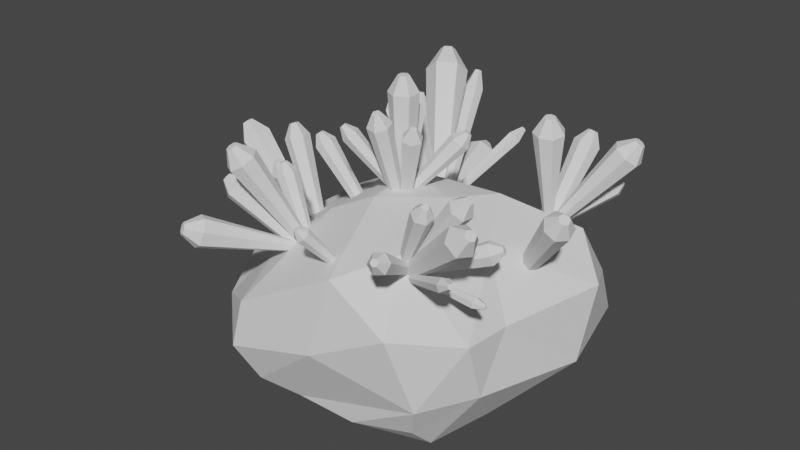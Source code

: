 # Source: CS_crystalrock01.blend  (saved by Blender 2.80.75; exported with 4.5.12 LTS)
import bpy
from mathutils import Matrix  # noqa: F401  (used for matrix-valued properties, if any)

bpy.ops.wm.read_factory_settings(use_empty=True)
scene = bpy.context.scene
scene.name = 'Scene'

# ---- collections
col_collection = bpy.data.collections.new('Collection'); scene.collection.children.link(col_collection)

# ---- world
world_world = bpy.data.worlds.new('World'); scene.world = world_world
world_world.use_nodes = True; world_world.node_tree.nodes.clear()
_N = world_world.node_tree.nodes; _L = world_world.node_tree.links
n0 = _N.new('ShaderNodeOutputWorld'); n0.name = 'World Output'; n0.location = (300, 300)
n1 = _N.new('ShaderNodeBackground'); n1.name = 'Background'; n1.location = (10, 300)
n1.inputs[0].default_value = (0.05088, 0.05088, 0.05088, 1.0)
_L.new(n1.outputs[0], n0.inputs[0])
n0.is_active_output = True
world_world.color = (0.05088, 0.05088, 0.05088)
world_world.use_sun_shadow = False
world_world.sun_shadow_jitter_overblur = 0.0

# ---- meshes
me_icosphere = bpy.data.meshes.new('Icosphere')
me_icosphere.from_pydata([(1.208, 0.4498, 1.709), (1.287, 2.555, 0.09702), (0.9615, 1.574, -1.18), (-0.4725, -0.9391, 1.492), (2.536, 0.4358, -0.3049), (2.202, 1.813, -0.2447), (-0.1278, 0.2779, 1.729), (1.281, 1.835, 0.608), (2.019, 1.88, 0.2536), (2.116, 1.066, 1.258), (1.106, 2.581, -0.4237), (2.637, 0.6597, 0.7844), (-0.1639, 2.654, 0.05511), (-2.458, 0.09845, 0.01401), (-1.553, 0.7427, 0.8141), (-2.818, 0.9088, 0.01383), (-2.2, -0.6775, 0.2942), (0.4295, -2.36, 0.3136), (-1.99, -1.431, -0.1275), (-0.2401, -1.357, -1.077), (1.691, -0.3018, -1.118), (0.8017, -1.071, -1.278), (1.466, -1.247, -1.153), (0.6668, -1.864, -0.853), (-0.2635, -0.2379, -1.311), (2.098, -1.087, -0.2404), (1.938, 0.9945, -1.073), (-0.8624, -0.8898, -1.088), (-1.09, -0.2607, 1.035), (-2.525, -0.7428, -0.3307), (-2.414, 1.275, -0.8753), (0.03131, 1.437, 0.9967), (-1.981, 1.353, 0.5953), (-2.293, -0.6032, -0.9541), (-2.074, -1.127, -0.8839), (-0.704, 2.518, -0.6996), (-2.41, 1.62, -0.3015), (-1.234, -1.115, 0.8257), (-1.359, 2.152, -0.1612), (-2.639, 0.365, -0.6086), (-1.943, 1.741, 0.2756), (1.806, 2.256, -0.399), (1.483, -1.656, -0.7492), (-1.182, 1.438, -1.145), (-2.167, 0.3228, -0.9277), (-0.07471, 2.69, -0.5931), (0.8541, 0.4143, -1.351), (0.2417, -0.8972, 1.863), (2.121, -1.387, 0.6403), (1.68, -1.866, -0.2469), (-0.8816, -2.422, -0.05397), (1.329, -1.624, 1.733), (0.9941, -0.3648, 1.883), (-0.762, -2.334, 0.6203), (0.6641, -2.209, 1.394), (-0.6447, -2.193, -0.5698), (1.757, -0.5228, 1.472), (2.175, -0.7093, 0.6385), (-0.176, -1.931, -0.7866), (1.479, -2.182, 0.8482), (-1.355, -0.4975, -1.146)], [], [(39, 30, 44), (9, 0, 56), (52, 0, 6), (0, 31, 6), (8, 9, 11), (9, 31, 0), (5, 26, 41), (18, 53, 37), (27, 55, 34), (6, 47, 52), (52, 56, 0), (32, 40, 15), (29, 13, 39), (5, 41, 8), (27, 60, 24), (23, 21, 22), (49, 25, 48), (19, 23, 58), (3, 53, 54), (4, 26, 5), (8, 1, 7), (21, 24, 46), (52, 51, 56), (8, 11, 5), (37, 53, 3), (57, 11, 56), (20, 4, 25), (41, 26, 2), (11, 4, 5), (46, 26, 20), (26, 46, 2), (56, 11, 9), (1, 8, 41), (9, 8, 7), (29, 39, 33), (18, 34, 50), (41, 2, 10), (13, 14, 32), (37, 28, 14), (57, 4, 11), (7, 31, 9), (45, 2, 35), (24, 60, 44), (2, 45, 10), (48, 57, 56), (21, 19, 24), (48, 56, 51), (24, 43, 46), (25, 42, 22), (41, 10, 1), (14, 28, 6), (45, 1, 10), (31, 7, 12), (25, 57, 48), (22, 20, 25), (33, 60, 34), (4, 57, 25), (4, 20, 26), (43, 35, 2), (29, 34, 18), (13, 16, 14), (34, 60, 27), (33, 44, 60), (24, 44, 43), (12, 35, 38), (45, 12, 1), (45, 35, 12), (1, 12, 7), (39, 44, 33), (27, 19, 58), (3, 28, 37), (46, 20, 21), (27, 24, 19), (55, 50, 34), (20, 22, 21), (19, 21, 23), (22, 42, 23), (18, 37, 16), (29, 16, 13), (18, 50, 53), (54, 53, 17), (55, 27, 58), (36, 15, 40), (13, 32, 15), (6, 31, 32), (14, 16, 37), (32, 14, 6), (34, 29, 33), (29, 18, 16), (15, 39, 13), (38, 36, 40), (38, 35, 43), (12, 38, 31), (32, 31, 40), (15, 36, 30), (30, 43, 44), (30, 38, 43), (38, 30, 36), (39, 15, 30), (42, 25, 49), (6, 28, 3), (31, 38, 40), (46, 43, 2), (6, 3, 47), (50, 17, 53), (54, 47, 3), (55, 58, 17), (58, 49, 17), (50, 55, 17), (47, 54, 51), (52, 47, 51), (59, 51, 54), (49, 58, 23), (49, 59, 17), (48, 59, 49), (59, 54, 17), (23, 42, 49), (48, 51, 59)])
_uv = me_icosphere.uv_layers.new(name='UVMap')
_uv.uv.foreach_set('vector', [0.0, 0.226, 0.01531, 0.1299, 0.05192, 0.2179, 0.6471, 0.4886, 0.758, 0.4297, 0.8068, 0.4982, 0.8445, 0.4335, 0.758, 0.4297, 0.8226, 0.3095, 0.758, 0.4297, 0.6776, 0.2784, 0.8226, 0.3095, 0.1425, 0.8605, 0.02876, 0.7859, 0.07154, 0.7359, 0.6471, 0.4886, 0.6776, 0.2784, 0.758, 0.4297, 0.1936, 0.8482, 0.2803, 0.7652, 0.217, 0.8959, 0.5586, 0.743, 0.5496, 0.5873, 0.6445, 0.6851, 0.2051, 0.3191, 0.2408, 0.4553, 0.07693, 0.3575, 0.8226, 0.3095, 0.9161, 0.3754, 0.8445, 0.4335, 0.8445, 0.4335, 0.8068, 0.4982, 0.758, 0.4297, 0.7359, 0.0823, 0.6838, 0.0685, 0.7716, 0.0, 0.5894, 0.826, 0.6642, 0.867, 0.6261, 0.9273, 0.1936, 0.8482, 0.217, 0.8959, 0.1425, 0.8605, 0.2051, 0.3191, 0.1483, 0.2842, 0.2633, 0.2456, 0.379, 0.4052, 0.3863, 0.3172, 0.4593, 0.3315, 0.1771, 0.4922, 0.1766, 0.5637, 0.08008, 0.5398, 0.2768, 0.3588, 0.379, 0.4052, 0.289, 0.4206, 0.6967, 0.632, 0.5496, 0.5873, 0.5933, 0.4982, 0.1881, 0.7077, 0.2803, 0.7652, 0.1936, 0.8482, 0.5255, 0.4348, 0.4864, 0.3464, 0.5762, 0.3759, 0.3863, 0.3172, 0.2633, 0.2456, 0.3767, 0.1722, 0.8445, 0.4335, 0.9304, 0.4911, 0.8068, 0.4982, 0.1425, 0.8605, 0.07154, 0.7359, 0.1936, 0.8482, 0.6445, 0.6851, 0.5496, 0.5873, 0.6967, 0.632, 0.716, 0.9216, 0.7358, 0.8046, 0.8187, 0.9216, 0.2799, 0.6403, 0.1881, 0.7077, 0.1766, 0.5637, 0.4574, 0.01074, 0.4864, 0.114, 0.3757, 0.06416, 0.07154, 0.7359, 0.1881, 0.7077, 0.1936, 0.8482, 0.3767, 0.1722, 0.4864, 0.114, 0.4735, 0.2395, 0.4864, 0.114, 0.3767, 0.1722, 0.3757, 0.06416, 0.8187, 0.9216, 0.7358, 0.8046, 0.8135, 0.8097, 0.1711, 0.9354, 0.1425, 0.8605, 0.217, 0.8959, 0.6471, 0.4886, 0.5255, 0.4348, 0.5762, 0.3759, 0.5894, 0.826, 0.6261, 0.9273, 0.5349, 0.8606, 0.5586, 0.743, 0.5081, 0.8095, 0.4864, 0.6218, 0.3464, 0.4922, 0.4537, 0.5807, 0.3319, 0.5433, 0.9015, 0.8046, 0.9015, 0.89, 0.8187, 0.8824, 0.9304, 0.2167, 0.8645, 0.215, 0.7842, 0.1423, 0.0838, 0.6059, 0.1881, 0.7077, 0.07154, 0.7359, 0.5762, 0.3759, 0.6776, 0.2784, 0.6471, 0.4886, 0.3412, 0.6437, 0.4537, 0.5807, 0.3589, 0.7054, 0.2633, 0.2456, 0.1483, 0.2842, 0.05192, 0.2179, 0.4537, 0.5807, 0.3412, 0.6437, 0.3319, 0.5433, 0.08008, 0.5398, 0.0838, 0.6059, 0.0, 0.6354, 0.3863, 0.3172, 0.2768, 0.3588, 0.2633, 0.2456, 0.8799, 0.8046, 0.7573, 0.8046, 0.7722, 0.7148, 0.2633, 0.2456, 0.1467, 0.09683, 0.3767, 0.1722, 0.1766, 0.5637, 0.2343, 0.512, 0.2803, 0.5498, 0.3464, 0.4922, 0.3319, 0.5433, 0.2833, 0.5369, 0.7842, 0.1423, 0.8645, 0.215, 0.8226, 0.3095, 0.3412, 0.6437, 0.2833, 0.5369, 0.3319, 0.5433, 0.6776, 0.2784, 0.5762, 0.3759, 0.5288, 0.2075, 0.1766, 0.5637, 0.0838, 0.6059, 0.08008, 0.5398, 0.2803, 0.5498, 0.2799, 0.6403, 0.1766, 0.5637, 0.04803, 0.3074, 0.1483, 0.2842, 0.07693, 0.3575, 0.1881, 0.7077, 0.0838, 0.6059, 0.1766, 0.5637, 0.1881, 0.7077, 0.2799, 0.6403, 0.2803, 0.7652, 0.1467, 0.09683, 0.1857, 0.0, 0.3757, 0.06416, 0.5894, 0.826, 0.5081, 0.8095, 0.5586, 0.743, 0.827, 0.05301, 0.899, 0.1026, 0.7842, 0.1423, 0.07693, 0.3575, 0.1483, 0.2842, 0.2051, 0.3191, 0.04803, 0.3074, 0.05192, 0.2179, 0.1483, 0.2842, 0.2633, 0.2456, 0.05192, 0.2179, 0.1467, 0.09683, 0.2803, 0.6643, 0.3589, 0.7054, 0.3239, 0.7878, 0.3412, 0.6437, 0.2803, 0.6643, 0.2833, 0.5369, 0.3412, 0.6437, 0.3589, 0.7054, 0.2803, 0.6643, 0.4864, 0.3464, 0.5288, 0.2075, 0.5762, 0.3759, 0.0, 0.226, 0.05192, 0.2179, 0.04803, 0.3074, 0.2051, 0.3191, 0.2768, 0.3588, 0.289, 0.4206, 0.6967, 0.632, 0.7058, 0.7312, 0.6445, 0.6851, 0.3767, 0.1722, 0.4735, 0.2395, 0.3863, 0.3172, 0.2051, 0.3191, 0.2633, 0.2456, 0.2768, 0.3588, 0.2408, 0.4553, 0.2164, 0.4922, 0.07693, 0.3575, 0.4735, 0.2395, 0.4593, 0.3315, 0.3863, 0.3172, 0.2768, 0.3588, 0.3863, 0.3172, 0.379, 0.4052, 0.4593, 0.3315, 0.4643, 0.3807, 0.379, 0.4052, 0.5586, 0.743, 0.6445, 0.6851, 0.6421, 0.7844, 0.5894, 0.826, 0.6421, 0.7844, 0.6642, 0.867, 0.5586, 0.743, 0.4864, 0.6218, 0.5496, 0.5873, 0.8221, 0.6323, 0.8867, 0.5071, 0.9325, 0.6138, 0.2408, 0.4553, 0.2051, 0.3191, 0.289, 0.4206, 0.6787, 0.01332, 0.7716, 0.0, 0.6838, 0.0685, 0.827, 0.05301, 0.7359, 0.0823, 0.7716, 0.0, 0.8226, 0.3095, 0.6776, 0.2784, 0.7359, 0.0823, 0.7842, 0.1423, 0.899, 0.1026, 0.9304, 0.2167, 0.7359, 0.0823, 0.7842, 0.1423, 0.8226, 0.3095, 0.5081, 0.8095, 0.5894, 0.826, 0.5349, 0.8606, 0.5894, 0.826, 0.5586, 0.743, 0.6421, 0.7844, 0.716, 0.9412, 0.6261, 0.9273, 0.6642, 0.867, 0.3239, 0.7878, 0.3617, 0.9005, 0.3009, 0.8637, 0.3239, 0.7878, 0.3589, 0.7054, 0.4537, 0.7811, 0.5288, 0.2075, 0.6031, 0.1023, 0.6776, 0.2784, 0.7359, 0.0823, 0.6776, 0.2784, 0.6838, 0.0685, 0.3653, 0.9695, 0.3617, 0.9005, 0.4338, 0.9038, 0.01531, 0.1299, 0.1467, 0.09683, 0.05192, 0.2179, 0.4338, 0.9038, 0.3239, 0.7878, 0.4537, 0.7811, 0.3239, 0.7878, 0.4338, 0.9038, 0.3617, 0.9005, 0.6261, 0.9273, 0.716, 0.9412, 0.6454, 1.0, 0.2343, 0.512, 0.1766, 0.5637, 0.1771, 0.4922, 0.8226, 0.3095, 0.8645, 0.215, 0.925, 0.3004, 0.6776, 0.2784, 0.6031, 0.1023, 0.6838, 0.0685, 0.3767, 0.1722, 0.1467, 0.09683, 0.3757, 0.06416, 0.8226, 0.3095, 0.925, 0.3004, 0.9161, 0.3754, 0.9557, 0.4982, 0.9325, 0.6138, 0.8867, 0.5071, 0.5933, 0.4982, 0.716, 0.5867, 0.6967, 0.632, 0.2408, 0.4553, 0.289, 0.4206, 0.3558, 0.4841, 0.289, 0.4206, 0.4864, 0.4117, 0.3558, 0.4841, 0.9557, 0.4982, 1.0, 0.5338, 0.9325, 0.6138, 0.716, 0.6505, 0.8221, 0.6323, 0.7722, 0.7148, 0.8445, 0.4335, 0.9161, 0.3754, 0.9304, 0.4911, 0.8848, 0.7101, 0.7722, 0.7148, 0.8221, 0.6323, 0.4833, 0.4922, 0.4833, 0.6575, 0.4537, 0.5833, 0.9824, 0.7513, 0.8848, 0.7101, 0.9325, 0.6138, 0.8799, 0.8046, 0.8848, 0.7101, 0.9824, 0.7513, 0.8848, 0.7101, 0.8221, 0.6323, 0.9325, 0.6138, 0.379, 0.4052, 0.4643, 0.3807, 0.4864, 0.4117, 0.8799, 0.8046, 0.7722, 0.7148, 0.8848, 0.7101])
me_icosphere.use_remesh_preserve_volume = False
me_icosphere.use_remesh_preserve_attributes = False
me_icosphere.use_mirror_vertex_groups = False
me_icosphere.update()
me_cylinder_016 = bpy.data.meshes.new('Cylinder.016')
me_cylinder_016.from_pydata([(-1.348, 0.3552, 1.959), (-1.889, 0.2164, 2.744), (-1.413, 0.3484, 1.909), (-1.999, 0.2051, 2.662), (-1.462, 0.4083, 1.88), (-2.08, 0.3051, 2.613), (-1.457, 0.4898, 1.892), (-2.072, 0.4412, 2.634), (-1.402, 0.5315, 1.938), (-1.98, 0.5109, 2.709), (-1.338, 0.502, 1.981), (-1.874, 0.4617, 2.783), (-1.314, 0.4236, 1.991), (-1.833, 0.3306, 2.798), (-2.029, 0.2893, 2.847), (-2.069, 0.2852, 2.817), (-2.098, 0.3217, 2.799), (-2.095, 0.3714, 2.807), (-2.062, 0.3968, 2.834), (-2.023, 0.3789, 2.861), (-2.008, 0.331, 2.867), (-0.2841, 0.01763, 2.649), (-0.8324, -0.2096, 3.391), (-0.2451, -0.05303, 2.654), (-0.7604, -0.3399, 3.399), (-0.2707, -0.1028, 2.614), (-0.8075, -0.4317, 3.326), (-0.3352, -0.08186, 2.57), (-0.9265, -0.3931, 3.245), (-0.3742, -0.0112, 2.566), (-0.9985, -0.2628, 3.237), (-0.3487, 0.03854, 2.605), (-0.9514, -0.171, 3.31), (-0.9298, -0.3589, 3.462), (-0.9554, -0.3125, 3.459), (-0.9466, -0.3915, 3.436), (-0.9889, -0.3778, 3.407), (-1.014, -0.3315, 3.404), (-0.9977, -0.2988, 3.43), (-0.2642, 0.1286, 2.569), (-0.2642, 0.2231, 3.948), (-0.1673, 0.0727, 2.569), (-0.0855, 0.1199, 3.948), (-0.1673, -0.03913, 2.569), (-0.0855, -0.08636, 3.948), (-0.2642, -0.09505, 2.569), (-0.2642, -0.1895, 3.948), (-0.361, -0.03913, 2.569), (-0.4428, -0.08636, 3.948), (-0.361, 0.0727, 2.569), (-0.4428, 0.1199, 3.948), (-0.2006, 0.05346, 4.173), (-0.2642, 0.09013, 4.173), (-0.2006, -0.01989, 4.173), (-0.2642, -0.05656, 4.173), (-0.3277, -0.01989, 4.173), (-0.3277, 0.05346, 4.173), (-0.2687, 0.1528, 2.561), (-0.3166, 0.5194, 3.597), (-0.2338, 0.1176, 2.574), (-0.2521, 0.4544, 3.621), (-0.248, 0.06782, 2.589), (-0.2784, 0.3626, 3.648), (-0.2972, 0.05331, 2.591), (-0.3691, 0.3358, 3.651), (-0.3321, 0.08856, 2.578), (-0.4336, 0.4008, 3.627), (-0.3179, 0.1383, 2.563), (-0.4074, 0.4926, 3.6), (-0.3203, 0.4899, 3.794), (-0.3433, 0.513, 3.785), (-0.3297, 0.4573, 3.803), (-0.3619, 0.4478, 3.804), (-0.3848, 0.4709, 3.796), (-0.3755, 0.5035, 3.786), (-0.3408, 0.101, 2.613), (-0.8565, 0.3947, 3.265), (-0.3241, 0.07271, 2.638), (-0.8257, 0.3426, 3.311), (-0.3402, 0.03284, 2.641), (-0.8553, 0.269, 3.316), (-0.373, 0.02121, 2.619), (-0.9158, 0.2476, 3.276), (-0.3897, 0.04946, 2.594), (-0.9466, 0.2997, 3.23), (-0.3736, 0.08933, 2.592), (-0.917, 0.3732, 3.225), (-0.9507, 0.3711, 3.391), (-0.9617, 0.3896, 3.375), (-0.9613, 0.3449, 3.393), (-0.9828, 0.3373, 3.379), (-0.9937, 0.3558, 3.362), (-0.9832, 0.382, 3.36), (-0.1088, 0.003052, 2.617), (0.1736, -0.1388, 3.52), (-0.07076, -0.05976, 2.592), (0.2437, -0.2546, 3.475), (-0.1074, -0.1278, 2.588), (0.1761, -0.3801, 3.466), (-0.1821, -0.133, 2.607), (0.03833, -0.3897, 3.502), (-0.2201, -0.07018, 2.632), (-0.03182, -0.2739, 3.548), (-0.1835, -0.002162, 2.637), (0.0358, -0.1484, 3.557), (0.1958, -0.2933, 3.645), (0.1709, -0.2521, 3.661), (0.1718, -0.3379, 3.641), (0.1228, -0.3413, 3.654), (0.09785, -0.3001, 3.671), (0.1219, -0.2555, 3.674), (-0.2753, -0.04916, 2.632), (-0.2995, -0.3111, 3.706), (-0.1882, -0.06889, 2.626), (-0.1389, -0.3475, 3.695), (-0.1626, -0.1506, 2.601), (-0.09158, -0.4983, 3.648), (-0.2239, -0.2127, 2.581), (-0.2048, -0.6127, 3.612), (-0.311, -0.1929, 2.587), (-0.3653, -0.5763, 3.623), (-0.3366, -0.1112, 2.613), (-0.4127, -0.4255, 3.67), (-0.2123, -0.4751, 3.843), (-0.2694, -0.4621, 3.847), (-0.1955, -0.5287, 3.826), (-0.2357, -0.5694, 3.813), (-0.2928, -0.5564, 3.817), (-0.3096, -0.5028, 3.834), (-0.126, 0.05141, 2.565), (0.4462, 0.4231, 3.236), (-0.1291, -0.0167, 2.602), (0.4404, 0.2974, 3.304), (-0.1867, -0.0313, 2.651), (0.3341, 0.2705, 3.395), (-0.2411, 0.02223, 2.664), (0.2338, 0.3693, 3.419), (-0.238, 0.09034, 2.628), (0.2396, 0.4949, 3.352), (-0.1804, 0.1049, 2.578), (0.3459, 0.5218, 3.26), (0.4608, 0.4195, 3.435), (0.4629, 0.4642, 3.411), (0.4231, 0.4099, 3.468), (0.3874, 0.4451, 3.476), (0.3895, 0.4897, 3.452), (0.4272, 0.4993, 3.42), (-0.7865, 1.501, 1.848), (-1.082, 2.853, 2.159), (-0.9001, 1.481, 1.812), (-1.292, 2.817, 2.094), (-0.9171, 1.494, 1.713), (-1.323, 2.84, 1.91), (-0.8204, 1.527, 1.648), (-1.145, 2.901, 1.791), (-0.7067, 1.547, 1.684), (-0.9349, 2.937, 1.856), (-0.6897, 1.534, 1.784), (-0.9036, 2.914, 2.041), (-1.227, 3.077, 2.054), (-1.153, 3.09, 2.078), (-1.238, 3.086, 1.989), (-1.175, 3.107, 1.946), (-1.1, 3.12, 1.97), (-1.089, 3.112, 2.035), (-0.6251, 1.374, 1.869), (-1.31, 2.513, 3.45), (-0.7609, 1.277, 1.873), (-1.56, 2.334, 3.456), (-0.8919, 1.313, 1.775), (-1.802, 2.399, 3.277), (-0.887, 1.446, 1.674), (-1.793, 2.645, 3.09), (-0.7511, 1.543, 1.67), (-1.542, 2.824, 3.084), (-0.6202, 1.507, 1.768), (-1.301, 2.758, 3.263), (-1.684, 2.682, 3.58), (-1.595, 2.745, 3.578), (-1.77, 2.705, 3.516), (-1.767, 2.792, 3.45), (-1.678, 2.856, 3.447), (-1.592, 2.833, 3.511), (-0.5888, 1.365, 1.879), (-0.7223, 2.183, 3.298), (-0.6629, 1.346, 1.881), (-0.859, 2.147, 3.302), (-0.7193, 1.391, 1.846), (-0.963, 2.231, 3.237), (-0.7015, 1.456, 1.809), (-0.9302, 2.35, 3.168), (-0.6274, 1.475, 1.806), (-0.7935, 2.385, 3.164), (-0.5711, 1.43, 1.841), (-0.6895, 2.302, 3.229), (-0.8673, 2.363, 3.483), (-0.8187, 2.376, 3.482), (-0.9043, 2.393, 3.46), (-0.8926, 2.435, 3.436), (-0.844, 2.448, 3.434), (-0.8071, 2.418, 3.457), (-0.6272, 1.512, 1.851), (-0.2845, 2.583, 2.536), (-0.6867, 1.522, 1.863), (-0.3943, 2.601, 2.557), (-0.7233, 1.556, 1.822), (-0.4619, 2.664, 2.483), (-0.7005, 1.58, 1.771), (-0.4197, 2.709, 2.387), (-0.641, 1.57, 1.759), (-0.31, 2.69, 2.367), (-0.6044, 1.536, 1.8), (-0.2424, 2.627, 2.441), (-0.3164, 2.809, 2.602), (-0.2774, 2.802, 2.594), (-0.3404, 2.831, 2.575), (-0.3255, 2.847, 2.541), (-0.2865, 2.84, 2.534), (-0.2624, 2.818, 2.56), (-0.9124, 1.27, 1.895), (-1.805, 1.746, 2.906), (-0.9994, 1.224, 1.835), (-1.965, 1.661, 2.794), (-1.05, 1.286, 1.75), (-2.058, 1.774, 2.638), (-1.013, 1.393, 1.727), (-1.99, 1.971, 2.595), (-0.9259, 1.439, 1.788), (-1.829, 2.056, 2.707), (-0.8757, 1.377, 1.872), (-1.737, 1.943, 2.863), (-2.073, 1.874, 2.919), (-2.016, 1.904, 2.959), (-2.106, 1.914, 2.863), (-2.082, 1.984, 2.848), (-2.025, 2.015, 2.888), (-1.992, 1.974, 2.943), (-0.8615, 1.498, 1.777), (-1.77, 2.52, 2.702), (-0.9444, 1.396, 1.8), (-1.923, 2.332, 2.745), (-1.044, 1.37, 1.715), (-2.106, 2.284, 2.588), (-1.061, 1.446, 1.606), (-2.137, 2.424, 2.388), (-0.9778, 1.548, 1.583), (-1.984, 2.612, 2.345), (-0.8782, 1.574, 1.668), (-1.801, 2.661, 2.502), (-2.104, 2.585, 2.755), (-2.05, 2.652, 2.74), (-2.169, 2.568, 2.699), (-2.18, 2.618, 2.628), (-2.126, 2.685, 2.613), (-2.061, 2.702, 2.669), (-0.8135, 1.231, 1.872), (-1.181, 1.001, 3.234), (-0.912, 1.288, 1.851), (-1.363, 1.106, 3.195), (-0.9159, 1.403, 1.861), (-1.37, 1.318, 3.213), (-0.8212, 1.462, 1.892), (-1.195, 1.426, 3.271), (-0.7226, 1.405, 1.913), (-1.013, 1.322, 3.31), (-0.7187, 1.29, 1.903), (-1.006, 1.109, 3.292), (-1.31, 1.154, 3.455), (-1.246, 1.117, 3.469), (-1.313, 1.229, 3.462), (-1.251, 1.268, 3.482), (-1.186, 1.231, 3.496), (-1.184, 1.155, 3.489), (-1.125, -0.9435, 1.974), (-1.453, -0.961, 2.819), (-1.196, -0.952, 1.944), (-1.572, -0.9752, 2.769), (-1.245, -0.897, 1.921), (-1.655, -0.8834, 2.73), (-1.236, -0.8199, 1.922), (-1.639, -0.7546, 2.731), (-1.175, -0.7788, 1.946), (-1.537, -0.6859, 2.772), (-1.108, -0.8045, 1.976), (-1.425, -0.7289, 2.822), (-1.086, -0.8778, 1.989), (-1.388, -0.8514, 2.843), (-1.557, -0.8751, 2.933), (-1.6, -0.8803, 2.915), (-1.63, -0.8468, 2.901), (-1.625, -0.7998, 2.901), (-1.588, -0.7747, 2.916), (-1.547, -0.7904, 2.934), (-1.533, -0.8351, 2.942), (-1.059, -1.066, 1.985), (-1.907, -1.379, 2.688), (-1.105, -1.105, 1.908), (-1.983, -1.444, 2.558), (-1.165, -1.061, 1.844), (-2.084, -1.371, 2.452), (-1.194, -0.9676, 1.842), (-2.133, -1.215, 2.448), (-1.171, -0.8947, 1.903), (-2.094, -1.093, 2.551), (-1.112, -0.8973, 1.981), (-1.995, -1.097, 2.681), (-1.062, -0.9735, 2.018), (-1.912, -1.225, 2.742), (-2.123, -1.348, 2.734), (-2.151, -1.371, 2.687), (-2.187, -1.345, 2.648), (-2.205, -1.288, 2.647), (-2.191, -1.243, 2.684), (-2.155, -1.245, 2.732), (-2.124, -1.291, 2.754), (-1.076, -1.052, 1.936), (-1.52, -1.785, 3.131), (-1.133, -1.018, 1.929), (-1.681, -1.689, 3.113), (-1.148, -0.9568, 1.952), (-1.723, -1.516, 3.177), (-1.11, -0.915, 1.987), (-1.614, -1.398, 3.276), (-1.047, -0.9237, 2.007), (-1.436, -1.422, 3.334), (-1.007, -0.9763, 1.998), (-1.323, -1.572, 3.308), (-1.02, -1.033, 1.966), (-1.36, -1.733, 3.218), (-1.594, -1.747, 3.374), (-1.653, -1.712, 3.367), (-1.669, -1.649, 3.391), (-1.629, -1.606, 3.427), (-1.564, -1.615, 3.448), (-1.522, -1.669, 3.439), (-1.536, -1.728, 3.406), (-1.16, -1.031, 1.873), (-1.91, -2.136, 2.229), (-1.168, -1.006, 1.92), (-1.937, -2.047, 2.394), (-1.136, -1.006, 1.964), (-1.826, -2.046, 2.547), (-1.089, -1.031, 1.971), (-1.66, -2.134, 2.573), (-1.062, -1.062, 1.937), (-1.565, -2.244, 2.452), (-1.075, -1.077, 1.887), (-1.612, -2.294, 2.276), (-1.119, -1.063, 1.858), (-1.766, -2.246, 2.176), (-1.915, -2.328, 2.4), (-1.925, -2.295, 2.46), (-1.885, -2.295, 2.516), (-1.824, -2.327, 2.526), (-1.789, -2.367, 2.482), (-1.807, -2.385, 2.417), (-1.863, -2.368, 2.381), (1.023, 1.679, 1.93), (1.591, 2.167, 2.44), (0.9614, 1.708, 1.967), (1.488, 2.215, 2.503), (0.9175, 1.769, 1.949), (1.415, 2.317, 2.472), (0.9245, 1.817, 1.888), (1.426, 2.397, 2.37), (0.9771, 1.815, 1.831), (1.514, 2.395, 2.275), (1.036, 1.765, 1.82), (1.612, 2.311, 2.258), (1.056, 1.705, 1.864), (1.646, 2.21, 2.331), (1.64, 2.332, 2.481), (1.602, 2.349, 2.504), (1.576, 2.387, 2.493), (1.58, 2.416, 2.456), (1.612, 2.415, 2.421), (1.648, 2.385, 2.414), (1.66, 2.348, 2.441), (1.063, 1.556, 1.982), (1.242, 2.118, 2.963), (0.9721, 1.531, 2.01), (1.09, 2.077, 3.009), (0.8876, 1.578, 1.991), (0.9495, 2.154, 2.979), (0.8732, 1.66, 1.941), (0.9253, 2.292, 2.894), (0.9395, 1.717, 1.896), (1.036, 2.387, 2.819), (1.037, 1.705, 1.891), (1.199, 2.367, 2.811), (1.092, 1.634, 1.929), (1.29, 2.248, 2.875), (1.175, 2.292, 3.086), (1.12, 2.277, 3.102), (1.068, 2.306, 3.091), (1.06, 2.356, 3.06), (1.1, 2.391, 3.033), (1.159, 2.383, 3.03), (1.193, 2.34, 3.053), (1.011, 1.56, 1.965), (1.81, 1.746, 3.186), (0.9783, 1.617, 1.972), (1.716, 1.908, 3.205), (0.9919, 1.677, 1.945), (1.755, 2.077, 3.129), (1.042, 1.694, 1.905), (1.897, 2.125, 3.015), (1.091, 1.655, 1.881), (2.036, 2.015, 2.948), (1.102, 1.59, 1.892), (2.067, 1.831, 2.979), (1.066, 1.548, 1.929), (1.966, 1.711, 3.085), (1.985, 1.904, 3.29), (1.951, 1.963, 3.297), (1.965, 2.025, 3.269), (2.017, 2.042, 3.227), (2.067, 2.002, 3.203), (2.079, 1.935, 3.214), (2.042, 1.891, 3.253), (0.916, 1.605, 1.978), (0.827, 1.437, 3.346), (0.9535, 1.644, 1.981), (0.9582, 1.572, 3.357), (1.007, 1.639, 1.977), (1.146, 1.556, 3.345), (1.037, 1.595, 1.97), (1.249, 1.399, 3.32), (1.02, 1.544, 1.964), (1.19, 1.221, 3.299), (0.9691, 1.525, 1.964), (1.013, 1.155, 3.3), (0.923, 1.552, 1.97), (0.8514, 1.251, 3.32), (0.969, 1.366, 3.549), (1.017, 1.416, 3.553), (1.086, 1.41, 3.549), (1.123, 1.353, 3.539), (1.102, 1.288, 3.532), (1.037, 1.263, 3.532), (0.9779, 1.298, 3.539), (0.9394, -1.232, 2.395), (1.773, -0.9342, 2.739), (0.9, -1.202, 2.459), (1.701, -0.8797, 2.857), (0.8758, -1.139, 2.451), (1.656, -0.7626, 2.843), (0.8909, -1.105, 2.38), (1.684, -0.6999, 2.711), (0.9303, -1.134, 2.316), (1.757, -0.7544, 2.593), (0.9545, -1.198, 2.323), (1.801, -0.8716, 2.607), (1.851, -0.7823, 2.827), (1.877, -0.8017, 2.785), (1.835, -0.7406, 2.822), (1.845, -0.7183, 2.775), (1.871, -0.7377, 2.733), (1.887, -0.7794, 2.738), (0.8963, -1.306, 2.287), (1.915, -1.749, 3.11), (0.8199, -1.321, 2.368), (1.774, -1.776, 3.258), (0.7923, -1.236, 2.435), (1.723, -1.619, 3.382), (0.8412, -1.136, 2.421), (1.814, -1.435, 3.357), (0.9176, -1.122, 2.341), (1.954, -1.408, 3.209), (0.9451, -1.207, 2.274), (2.005, -1.565, 3.086), (1.994, -1.717, 3.385), (2.044, -1.708, 3.333), (1.976, -1.662, 3.429), (2.008, -1.596, 3.421), (2.058, -1.587, 3.368), (2.076, -1.642, 3.324), (0.8995, -1.32, 2.265), (1.769, -1.849, 2.683), (0.8775, -1.317, 2.312), (1.728, -1.844, 2.768), (0.885, -1.275, 2.344), (1.742, -1.766, 2.828), (0.9144, -1.235, 2.33), (1.796, -1.693, 2.802), (0.9364, -1.238, 2.284), (1.837, -1.698, 2.717), (0.9289, -1.28, 2.251), (1.823, -1.776, 2.657), (1.906, -1.877, 2.824), (1.92, -1.879, 2.794), (1.911, -1.849, 2.845), (1.93, -1.823, 2.836), (1.944, -1.825, 2.806), (1.939, -1.853, 2.785), (0.9709, -1.252, 2.295), (1.847, -1.346, 2.285), (0.971, -1.247, 2.336), (1.847, -1.337, 2.36), (0.9736, -1.208, 2.354), (1.852, -1.265, 2.393), (0.9761, -1.174, 2.331), (1.857, -1.202, 2.351), (0.976, -1.179, 2.29), (1.857, -1.211, 2.276), (0.9734, -1.218, 2.272), (1.852, -1.283, 2.243), (1.993, -1.307, 2.334), (1.993, -1.31, 2.307), (1.995, -1.281, 2.346), (1.997, -1.259, 2.331), (1.997, -1.262, 2.304), (1.995, -1.287, 2.292), (0.7993, -1.315, 2.468), (1.234, -1.617, 3.266), (0.7415, -1.283, 2.508), (1.127, -1.558, 3.34), (0.7449, -1.209, 2.528), (1.134, -1.42, 3.377), (0.8062, -1.166, 2.508), (1.247, -1.341, 3.339), (0.864, -1.198, 2.468), (1.353, -1.4, 3.265), (0.8605, -1.273, 2.448), (1.347, -1.538, 3.228), (1.271, -1.546, 3.448), (1.309, -1.567, 3.422), (1.274, -1.497, 3.461), (1.314, -1.469, 3.448), (1.352, -1.49, 3.422), (1.349, -1.539, 3.408), (0.9052, -1.182, 2.429), (1.632, -1.256, 3.259), (0.8397, -1.216, 2.479), (1.511, -1.32, 3.351), (0.7845, -1.162, 2.524), (1.409, -1.221, 3.434), (0.7947, -1.074, 2.519), (1.428, -1.057, 3.425), (0.8601, -1.039, 2.469), (1.548, -0.9931, 3.333), (0.9154, -1.093, 2.424), (1.65, -1.093, 3.25), (1.634, -1.22, 3.487), (1.676, -1.197, 3.454), (1.597, -1.184, 3.516), (1.604, -1.126, 3.513), (1.647, -1.103, 3.48), (1.683, -1.139, 3.45), (0.7849, -1.328, 2.398), (0.991, -2.129, 2.879), (0.7966, -1.284, 2.46), (1.013, -2.048, 2.995), (0.8661, -1.252, 2.473), (1.141, -1.989, 3.018), (0.9239, -1.265, 2.423), (1.247, -2.012, 2.926), (0.9121, -1.308, 2.36), (1.226, -2.093, 2.81), (0.8426, -1.34, 2.348), (1.097, -2.151, 2.787), (1.124, -2.188, 3.015), (1.117, -2.217, 2.974), (1.17, -2.168, 3.024), (1.208, -2.175, 2.991), (1.2, -2.204, 2.95), (1.155, -2.225, 2.941), (1.54, 0.2191, 1.951), (2.226, -0.2918, 2.821), (1.453, 0.2059, 2.007), (2.08, -0.3139, 2.916), (1.407, 0.2729, 2.073), (2.004, -0.2019, 3.026), (1.437, 0.3698, 2.099), (2.054, -0.0402, 3.069), (1.52, 0.4235, 2.065), (2.193, 0.04953, 3.012), (1.594, 0.3937, 1.997), (2.316, -0.0003285, 2.899), (1.603, 0.3027, 1.946), (2.33, -0.1522, 2.814), (2.301, -0.2666, 3.046), (2.248, -0.2747, 3.08), (2.22, -0.2338, 3.12), (2.238, -0.1747, 3.136), (2.289, -0.142, 3.115), (2.334, -0.1602, 3.074), (2.339, -0.2156, 3.043), (-0.1166, -1.51, 2.2), (-0.3087, -1.929, 2.669), (-0.1334, -1.466, 2.231), (-0.3367, -1.855, 2.72), (-0.1032, -1.434, 2.266), (-0.2863, -1.802, 2.779), (-0.04878, -1.439, 2.28), (-0.1954, -1.81, 2.802), (-0.01113, -1.477, 2.262), (-0.1326, -1.873, 2.772), (-0.01858, -1.519, 2.225), (-0.145, -1.944, 2.711), (-0.06552, -1.534, 2.198), (-0.2234, -1.968, 2.665), (-0.287, -1.966, 2.79), (-0.2972, -1.939, 2.809), (-0.2788, -1.919, 2.83), (-0.2456, -1.922, 2.839), (-0.2227, -1.945, 2.827), (-0.2272, -1.971, 2.805), (-0.2558, -1.98, 2.788), (-2.326, 0.2938, 1.332), (-2.487, -0.1401, 2.32), (-2.292, 0.3717, 1.37), (-2.424, 0.003739, 2.388), (-2.214, 0.3734, 1.378), (-2.28, 0.006831, 2.403), (-2.17, 0.2971, 1.349), (-2.198, -0.1339, 2.35), (-2.204, 0.2192, 1.312), (-2.261, -0.2777, 2.281), (-2.282, 0.2175, 1.303), (-2.405, -0.2808, 2.266), (-2.387, -0.1573, 2.516), (-2.409, -0.2084, 2.491), (-2.336, -0.1562, 2.521), (-2.307, -0.2062, 2.502), (-2.329, -0.2574, 2.478), (-2.38, -0.2585, 2.472), (-2.359, 0.2538, 1.183), (-3.472, 0.1935, 2.312), (-2.356, 0.3821, 1.185), (-3.468, 0.4302, 2.317), (-2.272, 0.4433, 1.26), (-3.312, 0.5429, 2.454), (-2.189, 0.3761, 1.332), (-3.159, 0.419, 2.587), (-2.191, 0.2477, 1.329), (-3.163, 0.1823, 2.581), (-2.276, 0.1866, 1.254), (-3.32, 0.06951, 2.444), (-3.539, 0.3489, 2.596), (-3.541, 0.2647, 2.594), (-3.484, 0.389, 2.645), (-3.429, 0.3449, 2.692), (-3.431, 0.2607, 2.69), (-3.486, 0.2206, 2.641), (-2.369, 0.236, 1.161), (-3.41, -0.01927, 1.829), (-2.367, 0.2905, 1.183), (-3.405, 0.08123, 1.87), (-2.334, 0.3032, 1.234), (-3.345, 0.1048, 1.964), (-2.304, 0.2615, 1.263), (-3.289, 0.02781, 2.017), (-2.306, 0.207, 1.241), (-3.294, -0.07269, 1.976), (-2.339, 0.1943, 1.19), (-3.354, -0.09623, 1.882), (-3.534, -0.008131, 2.02), (-3.536, -0.04386, 2.005), (-3.513, 0.0002382, 2.053), (-3.493, -0.02712, 2.072), (-3.494, -0.06286, 2.058), (-3.516, -0.07123, 2.024), (-2.339, 0.1912, 1.266), (-2.84, -0.4939, 1.817), (-2.343, 0.2234, 1.301), (-2.848, -0.4346, 1.88), (-2.309, 0.229, 1.335), (-2.784, -0.4244, 1.945), (-2.27, 0.2024, 1.336), (-2.712, -0.4735, 1.945), (-2.265, 0.1702, 1.302), (-2.704, -0.5328, 1.882), (-2.3, 0.1646, 1.267), (-2.768, -0.543, 1.818), (-2.878, -0.5769, 1.975), (-2.875, -0.598, 1.953), (-2.855, -0.5733, 1.998), (-2.83, -0.5907, 1.998), (-2.827, -0.6118, 1.976), (-2.85, -0.6155, 1.953), (-2.364, 0.479, 1.252), (-3.056, 0.8358, 2.027), (-2.314, 0.5518, 1.259), (-2.963, 0.9702, 2.04), (-2.243, 0.552, 1.313), (-2.833, 0.9706, 2.14), (-2.223, 0.4794, 1.361), (-2.796, 0.8366, 2.227), (-2.273, 0.4065, 1.353), (-2.889, 0.7022, 2.214), (-2.344, 0.4063, 1.299), (-3.019, 0.7018, 2.114), (-3.042, 0.9419, 2.23), (-3.075, 0.8941, 2.225), (-2.996, 0.942, 2.265), (-2.983, 0.8944, 2.296), (-3.016, 0.8466, 2.291), (-3.062, 0.8465, 2.256), (-2.267, 0.3394, 1.359), (-2.869, 0.4513, 2.471), (-2.284, 0.438, 1.336), (-2.9, 0.6333, 2.429), (-2.213, 0.5088, 1.36), (-2.77, 0.7639, 2.471), (-2.125, 0.4809, 1.406), (-2.609, 0.7124, 2.556), (-2.109, 0.3822, 1.429), (-2.578, 0.5303, 2.599), (-2.18, 0.3114, 1.406), (-2.708, 0.3998, 2.556), (-2.885, 0.6281, 2.667), (-2.874, 0.5634, 2.682), (-2.838, 0.6745, 2.683), (-2.781, 0.6562, 2.713), (-2.77, 0.5915, 2.728), (-2.816, 0.5451, 2.713), (-2.354, 0.4355, 1.181), (-3.381, 0.8057, 1.31), (-2.329, 0.4693, 1.259), (-3.334, 0.868, 1.454), (-2.332, 0.4188, 1.333), (-3.339, 0.7749, 1.589), (-2.359, 0.3346, 1.327), (-3.39, 0.6195, 1.58), (-2.385, 0.3008, 1.249), (-3.436, 0.5572, 1.436), (-2.382, 0.3512, 1.176), (-3.432, 0.6503, 1.301), (-3.534, 0.8211, 1.479), (-3.551, 0.799, 1.428), (-3.536, 0.788, 1.527), (-3.554, 0.7328, 1.524), (-3.571, 0.7106, 1.473), (-3.569, 0.7437, 1.425), (0.3085, 2.227, 1.369), (0.4437, 2.787, 2.076), (0.2594, 2.277, 1.335), (0.3618, 2.871, 2.02), (0.2751, 2.332, 1.282), (0.3881, 2.964, 1.931), (0.3438, 2.35, 1.249), (0.5028, 2.994, 1.876), (0.4138, 2.318, 1.262), (0.6196, 2.939, 1.897), (0.4323, 2.259, 1.31), (0.6505, 2.841, 1.978), (0.3854, 2.218, 1.358), (0.5722, 2.773, 2.057), (0.5093, 2.945, 2.123), (0.4794, 2.976, 2.102), (0.489, 3.01, 2.07), (0.5309, 3.021, 2.05), (0.5735, 3.001, 2.057), (0.5848, 2.965, 2.087), (0.5562, 2.94, 2.116)], [], [(0, 1, 3, 2), (2, 3, 5, 4), (4, 5, 7, 6), (6, 7, 9, 8), (8, 9, 11, 10), (5, 3, 15, 16), (10, 11, 13, 12), (12, 13, 1, 0), (0, 2, 4, 6, 8, 10, 12), (15, 14, 20, 19, 18, 17, 16), (11, 9, 18, 19), (3, 1, 14, 15), (7, 5, 16, 17), (13, 11, 19, 20), (9, 7, 17, 18), (1, 13, 20, 14), (21, 22, 24, 23), (23, 24, 26, 25), (25, 26, 28, 27), (27, 28, 30, 29), (26, 24, 33, 35), (29, 30, 32, 31), (31, 32, 22, 21), (21, 23, 25, 27, 29, 31), (33, 34, 38, 37, 36, 35), (32, 30, 37, 38), (24, 22, 34, 33), (28, 26, 35, 36), (22, 32, 38, 34), (30, 28, 36, 37), (39, 40, 42, 41), (41, 42, 44, 43), (43, 44, 46, 45), (45, 46, 48, 47), (44, 42, 51, 53), (47, 48, 50, 49), (49, 50, 40, 39), (39, 41, 43, 45, 47, 49), (51, 52, 56, 55, 54, 53), (50, 48, 55, 56), (42, 40, 52, 51), (46, 44, 53, 54), (40, 50, 56, 52), (48, 46, 54, 55), (57, 58, 60, 59), (59, 60, 62, 61), (61, 62, 64, 63), (63, 64, 66, 65), (62, 60, 69, 71), (65, 66, 68, 67), (67, 68, 58, 57), (57, 59, 61, 63, 65, 67), (69, 70, 74, 73, 72, 71), (68, 66, 73, 74), (60, 58, 70, 69), (64, 62, 71, 72), (58, 68, 74, 70), (66, 64, 72, 73), (75, 76, 78, 77), (77, 78, 80, 79), (79, 80, 82, 81), (81, 82, 84, 83), (80, 78, 87, 89), (83, 84, 86, 85), (85, 86, 76, 75), (75, 77, 79, 81, 83, 85), (87, 88, 92, 91, 90, 89), (86, 84, 91, 92), (78, 76, 88, 87), (82, 80, 89, 90), (76, 86, 92, 88), (84, 82, 90, 91), (93, 94, 96, 95), (95, 96, 98, 97), (97, 98, 100, 99), (99, 100, 102, 101), (98, 96, 105, 107), (101, 102, 104, 103), (103, 104, 94, 93), (93, 95, 97, 99, 101, 103), (105, 106, 110, 109, 108, 107), (104, 102, 109, 110), (96, 94, 106, 105), (100, 98, 107, 108), (94, 104, 110, 106), (102, 100, 108, 109), (111, 112, 114, 113), (113, 114, 116, 115), (115, 116, 118, 117), (117, 118, 120, 119), (116, 114, 123, 125), (119, 120, 122, 121), (121, 122, 112, 111), (111, 113, 115, 117, 119, 121), (123, 124, 128, 127, 126, 125), (122, 120, 127, 128), (114, 112, 124, 123), (118, 116, 125, 126), (112, 122, 128, 124), (120, 118, 126, 127), (129, 130, 132, 131), (131, 132, 134, 133), (133, 134, 136, 135), (135, 136, 138, 137), (134, 132, 141, 143), (137, 138, 140, 139), (139, 140, 130, 129), (129, 131, 133, 135, 137, 139), (141, 142, 146, 145, 144, 143), (140, 138, 145, 146), (132, 130, 142, 141), (136, 134, 143, 144), (130, 140, 146, 142), (138, 136, 144, 145), (147, 148, 150, 149), (149, 150, 152, 151), (151, 152, 154, 153), (153, 154, 156, 155), (152, 150, 159, 161), (155, 156, 158, 157), (157, 158, 148, 147), (147, 149, 151, 153, 155, 157), (159, 160, 164, 163, 162, 161), (158, 156, 163, 164), (150, 148, 160, 159), (154, 152, 161, 162), (148, 158, 164, 160), (156, 154, 162, 163), (165, 166, 168, 167), (167, 168, 170, 169), (169, 170, 172, 171), (171, 172, 174, 173), (170, 168, 177, 179), (173, 174, 176, 175), (175, 176, 166, 165), (165, 167, 169, 171, 173, 175), (177, 178, 182, 181, 180, 179), (176, 174, 181, 182), (168, 166, 178, 177), (172, 170, 179, 180), (166, 176, 182, 178), (174, 172, 180, 181), (183, 184, 186, 185), (185, 186, 188, 187), (187, 188, 190, 189), (189, 190, 192, 191), (188, 186, 195, 197), (191, 192, 194, 193), (193, 194, 184, 183), (183, 185, 187, 189, 191, 193), (195, 196, 200, 199, 198, 197), (194, 192, 199, 200), (186, 184, 196, 195), (190, 188, 197, 198), (184, 194, 200, 196), (192, 190, 198, 199), (201, 202, 204, 203), (203, 204, 206, 205), (205, 206, 208, 207), (207, 208, 210, 209), (206, 204, 213, 215), (209, 210, 212, 211), (211, 212, 202, 201), (201, 203, 205, 207, 209, 211), (213, 214, 218, 217, 216, 215), (212, 210, 217, 218), (204, 202, 214, 213), (208, 206, 215, 216), (202, 212, 218, 214), (210, 208, 216, 217), (219, 220, 222, 221), (221, 222, 224, 223), (223, 224, 226, 225), (225, 226, 228, 227), (224, 222, 231, 233), (227, 228, 230, 229), (229, 230, 220, 219), (219, 221, 223, 225, 227, 229), (231, 232, 236, 235, 234, 233), (230, 228, 235, 236), (222, 220, 232, 231), (226, 224, 233, 234), (220, 230, 236, 232), (228, 226, 234, 235), (237, 238, 240, 239), (239, 240, 242, 241), (241, 242, 244, 243), (243, 244, 246, 245), (242, 240, 249, 251), (245, 246, 248, 247), (247, 248, 238, 237), (237, 239, 241, 243, 245, 247), (249, 250, 254, 253, 252, 251), (248, 246, 253, 254), (240, 238, 250, 249), (244, 242, 251, 252), (238, 248, 254, 250), (246, 244, 252, 253), (255, 256, 258, 257), (257, 258, 260, 259), (259, 260, 262, 261), (261, 262, 264, 263), (260, 258, 267, 269), (263, 264, 266, 265), (265, 266, 256, 255), (255, 257, 259, 261, 263, 265), (267, 268, 272, 271, 270, 269), (266, 264, 271, 272), (258, 256, 268, 267), (262, 260, 269, 270), (256, 266, 272, 268), (264, 262, 270, 271), (273, 274, 276, 275), (275, 276, 278, 277), (277, 278, 280, 279), (279, 280, 282, 281), (281, 282, 284, 283), (278, 276, 288, 289), (283, 284, 286, 285), (285, 286, 274, 273), (273, 275, 277, 279, 281, 283, 285), (288, 287, 293, 292, 291, 290, 289), (284, 282, 291, 292), (276, 274, 287, 288), (280, 278, 289, 290), (286, 284, 292, 293), (282, 280, 290, 291), (274, 286, 293, 287), (294, 295, 297, 296), (296, 297, 299, 298), (298, 299, 301, 300), (300, 301, 303, 302), (302, 303, 305, 304), (299, 297, 309, 310), (304, 305, 307, 306), (306, 307, 295, 294), (294, 296, 298, 300, 302, 304, 306), (309, 308, 314, 313, 312, 311, 310), (305, 303, 312, 313), (297, 295, 308, 309), (301, 299, 310, 311), (307, 305, 313, 314), (303, 301, 311, 312), (295, 307, 314, 308), (315, 316, 318, 317), (317, 318, 320, 319), (319, 320, 322, 321), (321, 322, 324, 323), (323, 324, 326, 325), (320, 318, 330, 331), (325, 326, 328, 327), (327, 328, 316, 315), (315, 317, 319, 321, 323, 325, 327), (330, 329, 335, 334, 333, 332, 331), (326, 324, 333, 334), (318, 316, 329, 330), (322, 320, 331, 332), (328, 326, 334, 335), (324, 322, 332, 333), (316, 328, 335, 329), (336, 337, 339, 338), (338, 339, 341, 340), (340, 341, 343, 342), (342, 343, 345, 344), (344, 345, 347, 346), (341, 339, 351, 352), (346, 347, 349, 348), (348, 349, 337, 336), (336, 338, 340, 342, 344, 346, 348), (351, 350, 356, 355, 354, 353, 352), (347, 345, 354, 355), (339, 337, 350, 351), (343, 341, 352, 353), (349, 347, 355, 356), (345, 343, 353, 354), (337, 349, 356, 350), (357, 358, 360, 359), (359, 360, 362, 361), (361, 362, 364, 363), (363, 364, 366, 365), (365, 366, 368, 367), (362, 360, 372, 373), (367, 368, 370, 369), (369, 370, 358, 357), (357, 359, 361, 363, 365, 367, 369), (372, 371, 377, 376, 375, 374, 373), (368, 366, 375, 376), (360, 358, 371, 372), (364, 362, 373, 374), (370, 368, 376, 377), (366, 364, 374, 375), (358, 370, 377, 371), (378, 379, 381, 380), (380, 381, 383, 382), (382, 383, 385, 384), (384, 385, 387, 386), (386, 387, 389, 388), (383, 381, 393, 394), (388, 389, 391, 390), (390, 391, 379, 378), (378, 380, 382, 384, 386, 388, 390), (393, 392, 398, 397, 396, 395, 394), (389, 387, 396, 397), (381, 379, 392, 393), (385, 383, 394, 395), (391, 389, 397, 398), (387, 385, 395, 396), (379, 391, 398, 392), (399, 400, 402, 401), (401, 402, 404, 403), (403, 404, 406, 405), (405, 406, 408, 407), (407, 408, 410, 409), (404, 402, 414, 415), (409, 410, 412, 411), (411, 412, 400, 399), (399, 401, 403, 405, 407, 409, 411), (414, 413, 419, 418, 417, 416, 415), (410, 408, 417, 418), (402, 400, 413, 414), (406, 404, 415, 416), (412, 410, 418, 419), (408, 406, 416, 417), (400, 412, 419, 413), (420, 421, 423, 422), (422, 423, 425, 424), (424, 425, 427, 426), (426, 427, 429, 428), (428, 429, 431, 430), (425, 423, 435, 436), (430, 431, 433, 432), (432, 433, 421, 420), (420, 422, 424, 426, 428, 430, 432), (435, 434, 440, 439, 438, 437, 436), (431, 429, 438, 439), (423, 421, 434, 435), (427, 425, 436, 437), (433, 431, 439, 440), (429, 427, 437, 438), (421, 433, 440, 434), (441, 442, 444, 443), (443, 444, 446, 445), (445, 446, 448, 447), (447, 448, 450, 449), (446, 444, 453, 455), (449, 450, 452, 451), (451, 452, 442, 441), (441, 443, 445, 447, 449, 451), (453, 454, 458, 457, 456, 455), (452, 450, 457, 458), (444, 442, 454, 453), (448, 446, 455, 456), (442, 452, 458, 454), (450, 448, 456, 457), (459, 460, 462, 461), (461, 462, 464, 463), (463, 464, 466, 465), (465, 466, 468, 467), (464, 462, 471, 473), (467, 468, 470, 469), (469, 470, 460, 459), (459, 461, 463, 465, 467, 469), (471, 472, 476, 475, 474, 473), (470, 468, 475, 476), (462, 460, 472, 471), (466, 464, 473, 474), (460, 470, 476, 472), (468, 466, 474, 475), (477, 478, 480, 479), (479, 480, 482, 481), (481, 482, 484, 483), (483, 484, 486, 485), (482, 480, 489, 491), (485, 486, 488, 487), (487, 488, 478, 477), (477, 479, 481, 483, 485, 487), (489, 490, 494, 493, 492, 491), (488, 486, 493, 494), (480, 478, 490, 489), (484, 482, 491, 492), (478, 488, 494, 490), (486, 484, 492, 493), (495, 496, 498, 497), (497, 498, 500, 499), (499, 500, 502, 501), (501, 502, 504, 503), (500, 498, 507, 509), (503, 504, 506, 505), (505, 506, 496, 495), (495, 497, 499, 501, 503, 505), (507, 508, 512, 511, 510, 509), (506, 504, 511, 512), (498, 496, 508, 507), (502, 500, 509, 510), (496, 506, 512, 508), (504, 502, 510, 511), (513, 514, 516, 515), (515, 516, 518, 517), (517, 518, 520, 519), (519, 520, 522, 521), (518, 516, 525, 527), (521, 522, 524, 523), (523, 524, 514, 513), (513, 515, 517, 519, 521, 523), (525, 526, 530, 529, 528, 527), (524, 522, 529, 530), (516, 514, 526, 525), (520, 518, 527, 528), (514, 524, 530, 526), (522, 520, 528, 529), (531, 532, 534, 533), (533, 534, 536, 535), (535, 536, 538, 537), (537, 538, 540, 539), (536, 534, 543, 545), (539, 540, 542, 541), (541, 542, 532, 531), (531, 533, 535, 537, 539, 541), (543, 544, 548, 547, 546, 545), (542, 540, 547, 548), (534, 532, 544, 543), (538, 536, 545, 546), (532, 542, 548, 544), (540, 538, 546, 547), (549, 550, 552, 551), (551, 552, 554, 553), (553, 554, 556, 555), (555, 556, 558, 557), (554, 552, 561, 563), (557, 558, 560, 559), (559, 560, 550, 549), (549, 551, 553, 555, 557, 559), (561, 562, 566, 565, 564, 563), (560, 558, 565, 566), (552, 550, 562, 561), (556, 554, 563, 564), (550, 560, 566, 562), (558, 556, 564, 565), (567, 568, 570, 569), (569, 570, 572, 571), (571, 572, 574, 573), (573, 574, 576, 575), (575, 576, 578, 577), (572, 570, 582, 583), (577, 578, 580, 579), (579, 580, 568, 567), (567, 569, 571, 573, 575, 577, 579), (582, 581, 587, 586, 585, 584, 583), (578, 576, 585, 586), (570, 568, 581, 582), (574, 572, 583, 584), (580, 578, 586, 587), (576, 574, 584, 585), (568, 580, 587, 581), (588, 589, 591, 590), (590, 591, 593, 592), (592, 593, 595, 594), (594, 595, 597, 596), (596, 597, 599, 598), (593, 591, 603, 604), (598, 599, 601, 600), (600, 601, 589, 588), (588, 590, 592, 594, 596, 598, 600), (603, 602, 608, 607, 606, 605, 604), (599, 597, 606, 607), (591, 589, 602, 603), (595, 593, 604, 605), (601, 599, 607, 608), (597, 595, 605, 606), (589, 601, 608, 602), (609, 610, 612, 611), (611, 612, 614, 613), (613, 614, 616, 615), (615, 616, 618, 617), (614, 612, 621, 623), (617, 618, 620, 619), (619, 620, 610, 609), (609, 611, 613, 615, 617, 619), (621, 622, 626, 625, 624, 623), (620, 618, 625, 626), (612, 610, 622, 621), (616, 614, 623, 624), (610, 620, 626, 622), (618, 616, 624, 625), (627, 628, 630, 629), (629, 630, 632, 631), (631, 632, 634, 633), (633, 634, 636, 635), (632, 630, 639, 641), (635, 636, 638, 637), (637, 638, 628, 627), (627, 629, 631, 633, 635, 637), (639, 640, 644, 643, 642, 641), (638, 636, 643, 644), (630, 628, 640, 639), (634, 632, 641, 642), (628, 638, 644, 640), (636, 634, 642, 643), (645, 646, 648, 647), (647, 648, 650, 649), (649, 650, 652, 651), (651, 652, 654, 653), (650, 648, 657, 659), (653, 654, 656, 655), (655, 656, 646, 645), (645, 647, 649, 651, 653, 655), (657, 658, 662, 661, 660, 659), (656, 654, 661, 662), (648, 646, 658, 657), (652, 650, 659, 660), (646, 656, 662, 658), (654, 652, 660, 661), (663, 664, 666, 665), (665, 666, 668, 667), (667, 668, 670, 669), (669, 670, 672, 671), (668, 666, 675, 677), (671, 672, 674, 673), (673, 674, 664, 663), (663, 665, 667, 669, 671, 673), (675, 676, 680, 679, 678, 677), (674, 672, 679, 680), (666, 664, 676, 675), (670, 668, 677, 678), (664, 674, 680, 676), (672, 670, 678, 679), (681, 682, 684, 683), (683, 684, 686, 685), (685, 686, 688, 687), (687, 688, 690, 689), (686, 684, 693, 695), (689, 690, 692, 691), (691, 692, 682, 681), (681, 683, 685, 687, 689, 691), (693, 694, 698, 697, 696, 695), (692, 690, 697, 698), (684, 682, 694, 693), (688, 686, 695, 696), (682, 692, 698, 694), (690, 688, 696, 697), (699, 700, 702, 701), (701, 702, 704, 703), (703, 704, 706, 705), (705, 706, 708, 707), (704, 702, 711, 713), (707, 708, 710, 709), (709, 710, 700, 699), (699, 701, 703, 705, 707, 709), (711, 712, 716, 715, 714, 713), (710, 708, 715, 716), (702, 700, 712, 711), (706, 704, 713, 714), (700, 710, 716, 712), (708, 706, 714, 715), (717, 718, 720, 719), (719, 720, 722, 721), (721, 722, 724, 723), (723, 724, 726, 725), (722, 720, 729, 731), (725, 726, 728, 727), (727, 728, 718, 717), (717, 719, 721, 723, 725, 727), (729, 730, 734, 733, 732, 731), (728, 726, 733, 734), (720, 718, 730, 729), (724, 722, 731, 732), (718, 728, 734, 730), (726, 724, 732, 733), (735, 736, 738, 737), (737, 738, 740, 739), (739, 740, 742, 741), (741, 742, 744, 743), (743, 744, 746, 745), (740, 738, 750, 751), (745, 746, 748, 747), (747, 748, 736, 735), (735, 737, 739, 741, 743, 745, 747), (750, 749, 755, 754, 753, 752, 751), (746, 744, 753, 754), (738, 736, 749, 750), (742, 740, 751, 752), (748, 746, 754, 755), (744, 742, 752, 753), (736, 748, 755, 749)])
_uv = me_cylinder_016.uv_layers.new(name='UVMap')
_uv.uv.foreach_set('vector', [0.6179, 0.9093, 0.5975, 0.8176, 0.6146, 0.8182, 0.6282, 0.9097, 0.3018, 0.8809, 0.3077, 0.9614, 0.2905, 0.9586, 0.2915, 0.8792, 0.8586, 0.7307, 0.8478, 0.6087, 0.8651, 0.6072, 0.8689, 0.7298, 0.8689, 0.7298, 0.8651, 0.6072, 0.8786, 0.6087, 0.877, 0.7307, 0.9791, 0.5093, 0.9721, 0.4049, 0.9896, 0.405, 0.9896, 0.5093, 0.6282, 0.81, 0.6146, 0.8182, 0.6091, 0.7949, 0.6141, 0.7919, 0.851, 0.4049, 0.8471, 0.2821, 0.8611, 0.281, 0.8594, 0.4043, 0.8594, 0.4043, 0.8611, 0.281, 0.8782, 0.2821, 0.8696, 0.4049, 0.31, 0.8754, 0.3018, 0.8809, 0.2915, 0.8792, 0.287, 0.8717, 0.2915, 0.864, 0.3018, 0.8619, 0.31, 0.867, 0.4515, 0.9418, 0.4459, 0.9442, 0.44, 0.9426, 0.4382, 0.9382, 0.442, 0.9343, 0.4484, 0.9339, 0.4526, 0.9373, 0.4248, 0.9227, 0.4351, 0.9122, 0.442, 0.9343, 0.4382, 0.9382, 0.6146, 0.8182, 0.5975, 0.8176, 0.6029, 0.7946, 0.6091, 0.7949, 0.8651, 0.6072, 0.8478, 0.6087, 0.8547, 0.5904, 0.861, 0.5898, 0.8611, 0.281, 0.8471, 0.2821, 0.859, 0.2631, 0.8642, 0.2627, 0.4351, 0.9122, 0.4526, 0.9111, 0.4484, 0.9339, 0.442, 0.9343, 0.8782, 0.2821, 0.8611, 0.281, 0.8642, 0.2627, 0.8704, 0.2631, 0.9071, 0.5902, 0.9071, 0.7116, 0.8937, 0.7122, 0.8999, 0.5906, 0.8999, 0.5906, 0.8937, 0.7122, 0.8786, 0.7108, 0.8917, 0.5898, 0.921, 0.8962, 0.921, 0.9907, 0.9022, 0.992, 0.9108, 0.8969, 0.5152, 0.9173, 0.5139, 0.7978, 0.5282, 0.7957, 0.523, 0.9162, 0.8786, 0.7108, 0.8937, 0.7122, 0.8915, 0.7305, 0.8861, 0.73, 0.523, 0.9162, 0.5282, 0.7957, 0.543, 0.7978, 0.5309, 0.9173, 0.9267, 0.952, 0.9234, 0.8648, 0.9424, 0.8648, 0.937, 0.952, 0.937, 0.952, 0.9437, 0.9579, 0.9402, 0.9637, 0.9299, 0.9637, 0.9231, 0.9579, 0.9267, 0.952, 0.7934, 0.4501, 0.7934, 0.4559, 0.7888, 0.4609, 0.7842, 0.4601, 0.7842, 0.4542, 0.7888, 0.4492, 0.3956, 0.9537, 0.3854, 0.965, 0.3713, 0.9474, 0.3749, 0.9433, 0.8937, 0.7122, 0.9071, 0.7116, 0.8963, 0.7303, 0.8915, 0.7305, 0.7667, 0.4438, 0.7796, 0.4297, 0.7888, 0.4492, 0.7842, 0.4542, 0.3956, 0.9373, 0.3956, 0.9537, 0.3749, 0.9433, 0.3749, 0.9375, 0.7667, 0.4602, 0.7667, 0.4438, 0.7842, 0.4542, 0.7842, 0.4601, 0.7991, 0.459, 0.7935, 0.2862, 0.8198, 0.2862, 0.8134, 0.459, 0.5344, 0.4235, 0.5139, 0.2679, 0.5388, 0.27, 0.5479, 0.4247, 0.5479, 0.4247, 0.5388, 0.27, 0.5586, 0.2614, 0.5586, 0.42, 0.8001, 0.7853, 0.7943, 0.6218, 0.8207, 0.6218, 0.8144, 0.7853, 0.5388, 0.27, 0.5139, 0.2679, 0.5248, 0.2364, 0.5337, 0.2371, 0.5626, 0.004107, 0.5626, 0.1647, 0.5416, 0.1571, 0.5512, 0.0, 0.5512, 0.0, 0.5416, 0.1571, 0.5174, 0.1598, 0.5381, 0.001454, 0.6135, 0.2689, 0.6016, 0.264, 0.6016, 0.2512, 0.6135, 0.2433, 0.6254, 0.2482, 0.6254, 0.261, 0.5248, 0.2364, 0.523, 0.2326, 0.53, 0.2295, 0.5388, 0.2303, 0.5407, 0.2341, 0.5337, 0.2371, 0.5416, 0.1571, 0.5626, 0.1647, 0.5452, 0.1927, 0.5377, 0.19, 0.8198, 0.2862, 0.7935, 0.2862, 0.8023, 0.2627, 0.8116, 0.2627, 0.5586, 0.2614, 0.5388, 0.27, 0.5337, 0.2371, 0.5407, 0.2341, 0.5174, 0.1598, 0.5416, 0.1571, 0.5377, 0.19, 0.5291, 0.191, 0.8207, 0.6218, 0.7943, 0.6218, 0.8028, 0.5898, 0.8122, 0.5898, 0.2832, 0.6252, 0.2867, 0.7661, 0.2752, 0.7661, 0.277, 0.6252, 0.4683, 0.7905, 0.4683, 0.9252, 0.4558, 0.9242, 0.4615, 0.7899, 0.9275, 0.239, 0.9275, 0.3791, 0.9189, 0.3779, 0.9228, 0.2384, 0.9228, 0.2384, 0.9189, 0.3779, 0.9075, 0.3779, 0.9166, 0.2384, 0.4558, 0.9242, 0.4683, 0.9252, 0.4623, 0.9487, 0.4579, 0.9483, 0.9489, 0.2394, 0.9489, 0.3623, 0.9372, 0.3643, 0.9426, 0.2405, 0.9426, 0.2405, 0.9372, 0.3643, 0.9275, 0.3604, 0.9373, 0.2384, 0.4951, 0.2186, 0.4951, 0.2249, 0.4892, 0.2285, 0.4834, 0.2257, 0.4834, 0.2193, 0.4892, 0.2158, 0.1432, 0.9689, 0.1415, 0.9668, 0.1442, 0.9645, 0.1486, 0.9644, 0.1504, 0.9665, 0.1477, 0.9687, 0.1379, 0.9423, 0.1504, 0.9419, 0.1486, 0.9644, 0.1442, 0.9645, 0.2752, 0.7661, 0.2867, 0.7661, 0.2851, 0.7886, 0.281, 0.7886, 0.9189, 0.3779, 0.9275, 0.3791, 0.9193, 0.4019, 0.9162, 0.4014, 0.1304, 0.9486, 0.1379, 0.9423, 0.1442, 0.9645, 0.1415, 0.9668, 0.9075, 0.3779, 0.9189, 0.3779, 0.9162, 0.4014, 0.9122, 0.4014, 0.9713, 0.7189, 0.9705, 0.6086, 0.9785, 0.6099, 0.9757, 0.7196, 0.9918, 0.5301, 0.9896, 0.421, 0.9998, 0.421, 0.9973, 0.5301, 0.9708, 0.9831, 0.9632, 0.8758, 0.9719, 0.8768, 0.9755, 0.9836, 0.9755, 0.9836, 0.9719, 0.8768, 0.9796, 0.8748, 0.9796, 0.9825, 0.9998, 0.421, 0.9896, 0.421, 0.993, 0.4049, 0.9966, 0.4049, 0.1856, 0.4548, 0.1882, 0.5677, 0.1781, 0.5677, 0.1802, 0.4548, 0.9667, 0.7196, 0.9621, 0.6099, 0.9705, 0.6086, 0.9713, 0.7189, 0.4161, 0.435, 0.4161, 0.4298, 0.4205, 0.4267, 0.4248, 0.4289, 0.4248, 0.4341, 0.4205, 0.4372, 0.2355, 0.2498, 0.2355, 0.2467, 0.2385, 0.2453, 0.2416, 0.2471, 0.2416, 0.2502, 0.2385, 0.2516, 0.1781, 0.5677, 0.1882, 0.5677, 0.1843, 0.586, 0.1807, 0.586, 0.9785, 0.6099, 0.9705, 0.6086, 0.9701, 0.5925, 0.973, 0.593, 0.9719, 0.8768, 0.9632, 0.8758, 0.9676, 0.857, 0.9707, 0.8573, 0.9705, 0.6086, 0.9621, 0.6099, 0.9671, 0.593, 0.9701, 0.5925, 0.9796, 0.8748, 0.9719, 0.8768, 0.9707, 0.8573, 0.9734, 0.8566, 0.4466, 0.9088, 0.4388, 0.7899, 0.4558, 0.791, 0.4558, 0.9093, 0.9885, 0.2067, 0.981, 0.1111, 0.9974, 0.1058, 0.9974, 0.2039, 0.5017, 0.7685, 0.5017, 0.882, 0.4879, 0.8769, 0.4942, 0.7657, 0.4942, 0.7657, 0.4879, 0.8769, 0.4707, 0.878, 0.4849, 0.7663, 0.7972, 0.212, 0.7792, 0.2104, 0.7878, 0.1897, 0.7942, 0.1902, 0.8925, 0.8736, 0.8732, 0.7534, 0.8912, 0.7514, 0.9022, 0.8725, 0.439, 0.9111, 0.4248, 0.7942, 0.4388, 0.7899, 0.4466, 0.9088, 0.9403, 0.7265, 0.9403, 0.7173, 0.9485, 0.7118, 0.9566, 0.7153, 0.9566, 0.7245, 0.9485, 0.7301, 0.7878, 0.1897, 0.7844, 0.1854, 0.7873, 0.1817, 0.7937, 0.1823, 0.7972, 0.1866, 0.7942, 0.1902, 0.8912, 0.7514, 0.8732, 0.7534, 0.878, 0.7322, 0.8844, 0.7315, 0.7792, 0.2104, 0.7695, 0.1984, 0.7844, 0.1854, 0.7878, 0.1897, 0.4879, 0.8769, 0.5017, 0.882, 0.4893, 0.9012, 0.4844, 0.8994, 0.9022, 0.7492, 0.8912, 0.7514, 0.8844, 0.7315, 0.8884, 0.7307, 0.4707, 0.878, 0.4879, 0.8769, 0.4844, 0.8994, 0.4783, 0.8998, 0.9535, 0.1285, 0.9445, 0.004183, 0.9641, 0.0, 0.9641, 0.1263, 0.4414, 0.788, 0.4248, 0.6688, 0.4436, 0.6725, 0.4516, 0.7899, 0.4516, 0.7899, 0.4436, 0.6725, 0.4611, 0.6657, 0.4611, 0.7862, 0.6932, 0.788, 0.6689, 0.6768, 0.689, 0.6781, 0.7041, 0.7887, 0.4436, 0.6725, 0.4248, 0.6688, 0.4347, 0.6445, 0.4414, 0.6458, 0.9686, 0.2522, 0.9697, 0.3503, 0.9506, 0.3562, 0.9582, 0.2554, 0.656, 0.8319, 0.6375, 0.6971, 0.6584, 0.6946, 0.6674, 0.8305, 0.9489, 0.2501, 0.9501, 0.2416, 0.9605, 0.2384, 0.9697, 0.2437, 0.9686, 0.2522, 0.9582, 0.2554, 0.6794, 0.6442, 0.6865, 0.6446, 0.6883, 0.6486, 0.6829, 0.6521, 0.6758, 0.6516, 0.674, 0.6477, 0.7041, 0.6682, 0.689, 0.6781, 0.6829, 0.6521, 0.6883, 0.6486, 0.6674, 0.6895, 0.6584, 0.6946, 0.6484, 0.6706, 0.6516, 0.6688, 0.4611, 0.6657, 0.4436, 0.6725, 0.4414, 0.6458, 0.4476, 0.6434, 0.6584, 0.6946, 0.6375, 0.6971, 0.6409, 0.6715, 0.6484, 0.6706, 0.689, 0.6781, 0.6689, 0.6768, 0.6758, 0.6516, 0.6829, 0.6521, 0.8541, 0.9919, 0.8478, 0.8967, 0.8661, 0.8967, 0.864, 0.9919, 0.5891, 0.8007, 0.5758, 0.8857, 0.5586, 0.8877, 0.5797, 0.8018, 0.9624, 0.5386, 0.9541, 0.4204, 0.9721, 0.4206, 0.9721, 0.5387, 0.2404, 0.6317, 0.2404, 0.7531, 0.2228, 0.7519, 0.2309, 0.631, 0.5586, 0.8877, 0.5758, 0.8857, 0.5708, 0.9079, 0.5647, 0.9086, 0.9689, 0.08844, 0.9656, 8.172e-05, 0.9839, 0.0, 0.9788, 0.08839, 0.2708, 0.7892, 0.2595, 0.8992, 0.2416, 0.8982, 0.2611, 0.7887, 0.9839, 0.09468, 0.979, 0.101, 0.9691, 0.1011, 0.9641, 0.09477, 0.9689, 0.08844, 0.9788, 0.08839, 0.5708, 0.9079, 0.5755, 0.9113, 0.5741, 0.9154, 0.568, 0.9161, 0.5632, 0.9127, 0.5647, 0.9086, 0.2595, 0.8992, 0.2708, 0.9058, 0.2569, 0.9235, 0.2529, 0.9212, 0.5758, 0.8857, 0.5891, 0.8953, 0.5755, 0.9113, 0.5708, 0.9079, 0.9721, 0.4206, 0.9541, 0.4204, 0.9572, 0.4049, 0.9636, 0.405, 0.2416, 0.8982, 0.2595, 0.8992, 0.2529, 0.9212, 0.2466, 0.9208, 0.2228, 0.7519, 0.2404, 0.7531, 0.2312, 0.7733, 0.225, 0.7728, 0.1544, 0.61, 0.1347, 0.4675, 0.1562, 0.4548, 0.166, 0.6031, 0.166, 0.6031, 0.1562, 0.4548, 0.1781, 0.4602, 0.1779, 0.606, 0.7445, 0.198, 0.7411, 0.03263, 0.7695, 0.03263, 0.7599, 0.198, 0.8841, 0.5534, 0.8711, 0.4049, 0.8994, 0.4052, 0.8994, 0.5536, 0.8477, 0.2591, 0.8242, 0.2576, 0.8359, 0.2264, 0.8443, 0.2269, 0.6067, 0.0007314, 0.6067, 0.1679, 0.5881, 0.1733, 0.5966, 0.003648, 0.5966, 0.003648, 0.5881, 0.1733, 0.5626, 0.1666, 0.5828, 0.0, 0.1544, 0.61, 0.166, 0.6031, 0.1779, 0.606, 0.1781, 0.6159, 0.1665, 0.6228, 0.1546, 0.6199, 0.8359, 0.2264, 0.831, 0.2191, 0.8344, 0.2123, 0.8428, 0.2129, 0.8477, 0.2201, 0.8443, 0.2269, 0.5789, 0.9161, 0.5947, 0.9328, 0.5642, 0.9486, 0.5586, 0.9426, 0.8242, 0.2576, 0.8103, 0.2372, 0.831, 0.2191, 0.8359, 0.2264, 0.7695, 0.03263, 0.7411, 0.03263, 0.7527, 3.055e-08, 0.7628, 0.0, 0.5626, 0.1666, 0.5881, 0.1733, 0.5817, 0.1922, 0.5726, 0.1898, 0.5947, 0.9328, 0.5939, 0.9573, 0.5639, 0.9573, 0.5642, 0.9486, 0.03445, 0.2994, 0.0342, 0.03705, 0.06811, 0.04096, 0.05283, 0.3015, 0.3232, 0.0, 0.3322, 0.2644, 0.2929, 0.2644, 0.3019, 1.222e-07, 0.1347, 0.002, 0.1347, 0.2665, 0.1053, 0.2659, 0.1188, 0.00164, 0.1188, 0.00164, 0.1053, 0.2659, 0.06811, 0.2628, 0.09862, 0.0, 0.2929, 0.2644, 0.3322, 0.2644, 0.3195, 0.3063, 0.3055, 0.3063, 0.3429, 0.3065, 0.3322, 0.04454, 0.3715, 0.04454, 0.3641, 0.3065, 0.01591, 0.3015, 0.0, 0.04096, 0.0342, 0.03705, 0.03445, 0.2994, 0.6335, 0.9206, 0.6335, 0.9419, 0.6155, 0.9525, 0.5975, 0.9416, 0.5975, 0.9202, 0.6155, 0.9097, 0.6692, 0.1882, 0.677, 0.1774, 0.6908, 0.1774, 0.6968, 0.1882, 0.689, 0.1991, 0.6752, 0.1991, 0.3715, 0.04454, 0.3322, 0.04454, 0.3457, 0.0, 0.3597, 0.0, 0.06811, 0.04096, 0.0342, 0.03705, 0.03396, 0.0, 0.04601, 0.00139, 0.7061, 0.2381, 0.6673, 0.2381, 0.6752, 0.1991, 0.689, 0.1991, 0.0342, 0.03705, 0.0, 0.04096, 0.0218, 0.00139, 0.03396, 0.0, 0.06811, 0.2628, 0.1053, 0.2659, 0.09753, 0.3071, 0.08431, 0.3061, 0.3244, 0.3067, 0.3244, 0.5164, 0.311, 0.5171, 0.3171, 0.307, 0.3171, 0.307, 0.311, 0.5171, 0.2929, 0.5158, 0.3073, 0.3063, 0.7085, 0.6333, 0.6994, 0.4328, 0.715, 0.4297, 0.717, 0.6316, 0.717, 0.6316, 0.715, 0.4297, 0.7301, 0.4328, 0.7251, 0.6333, 0.2929, 0.5158, 0.311, 0.5171, 0.3066, 0.5499, 0.3001, 0.5494, 0.6378, 0.0003788, 0.625, 0.2071, 0.6067, 0.2064, 0.6279, 0.0, 0.6579, 0.2442, 0.6378, 0.03641, 0.6551, 0.0357, 0.6673, 0.2438, 0.7235, 0.223, 0.7235, 0.2327, 0.7148, 0.2381, 0.7061, 0.2338, 0.7061, 0.2241, 0.7148, 0.2187, 0.9211, 0.5524, 0.9244, 0.5483, 0.9308, 0.5483, 0.9339, 0.5524, 0.9307, 0.5564, 0.9243, 0.5564, 0.6067, 0.2064, 0.625, 0.2071, 0.619, 0.2422, 0.6124, 0.2419, 0.6673, 0.03351, 0.6551, 0.0357, 0.6494, 0.0007803, 0.6538, 0.0, 0.9384, 0.5881, 0.9204, 0.5881, 0.9243, 0.5564, 0.9307, 0.5564, 0.6551, 0.0357, 0.6378, 0.03641, 0.6433, 0.001031, 0.6494, 0.0007803, 0.625, 0.2071, 0.6378, 0.2098, 0.6235, 0.2432, 0.619, 0.2422, 0.5487, 0.9328, 0.543, 0.8002, 0.5556, 0.7957, 0.5556, 0.9303, 0.1231, 0.8455, 0.1045, 0.6989, 0.1177, 0.7014, 0.1303, 0.8469, 0.8817, 0.1673, 0.8743, 0.001552, 0.887, 0.0, 0.8886, 0.1664, 0.8886, 0.1664, 0.887, 0.0, 0.8989, 0.001552, 0.895, 0.1673, 0.1177, 0.7014, 0.1045, 0.6989, 0.1105, 0.672, 0.1152, 0.6729, 0.9705, 0.2241, 0.9662, 0.1058, 0.981, 0.1082, 0.9785, 0.2254, 0.05989, 0.4964, 0.04492, 0.3311, 0.05916, 0.3305, 0.06761, 0.4961, 0.981, 0.2309, 0.9755, 0.2351, 0.9675, 0.2338, 0.965, 0.2283, 0.9705, 0.2241, 0.9785, 0.2254, 0.6029, 0.1927, 0.6066, 0.1956, 0.6053, 0.1988, 0.6002, 0.1991, 0.5965, 0.1962, 0.5978, 0.193, 0.6066, 0.2237, 0.5924, 0.2245, 0.6002, 0.1991, 0.6053, 0.1988, 0.06761, 0.3282, 0.05916, 0.3305, 0.05362, 0.3023, 0.05663, 0.3015, 0.1303, 0.6972, 0.1177, 0.7014, 0.1152, 0.6729, 0.1197, 0.6714, 0.05916, 0.3305, 0.04492, 0.3311, 0.04856, 0.3025, 0.05362, 0.3023, 0.5924, 0.2245, 0.5819, 0.2163, 0.5965, 0.1962, 0.6002, 0.1991, 0.2355, 0.2478, 0.2355, 0.4251, 0.2124, 0.4205, 0.223, 0.2453, 0.223, 0.2453, 0.2124, 0.4205, 0.1884, 0.4219, 0.21, 0.2461, 0.06643, 0.508, 0.06643, 0.6889, 0.04013, 0.6869, 0.05217, 0.5069, 0.1817, 0.2471, 0.1817, 0.4277, 0.1591, 0.4293, 0.1694, 0.248, 0.1884, 0.4219, 0.2124, 0.4205, 0.21, 0.4533, 0.2015, 0.4538, 0.1694, 0.248, 0.1591, 0.4293, 0.1347, 0.4254, 0.1562, 0.2459, 0.7943, 0.5898, 0.7943, 0.7619, 0.7673, 0.762, 0.7797, 0.5899, 0.3389, 0.9573, 0.327, 0.9515, 0.327, 0.9373, 0.3389, 0.9289, 0.3508, 0.9347, 0.3508, 0.9489, 0.7256, 0.1665, 0.7352, 0.1665, 0.7403, 0.1746, 0.7358, 0.1826, 0.7263, 0.1826, 0.7211, 0.1746, 0.1347, 0.4254, 0.1591, 0.4293, 0.1562, 0.4548, 0.1475, 0.4534, 0.2124, 0.4205, 0.2355, 0.4251, 0.2182, 0.4549, 0.21, 0.4533, 0.04013, 0.6869, 0.06643, 0.6889, 0.05268, 0.7192, 0.04333, 0.7185, 0.7673, 0.762, 0.7943, 0.7619, 0.7829, 0.7833, 0.7733, 0.7833, 0.7411, 0.2058, 0.7142, 0.2058, 0.7263, 0.1826, 0.7358, 0.1826, 0.6994, 0.4321, 0.6994, 0.6237, 0.6689, 0.6194, 0.6829, 0.4297, 0.2012, 0.2453, 0.1884, 0.0341, 0.2184, 0.03337, 0.2174, 0.245, 0.2174, 0.245, 0.2184, 0.03337, 0.2416, 0.0341, 0.23, 0.2453, 0.6432, 0.6688, 0.6375, 0.4674, 0.6689, 0.4674, 0.6602, 0.6688, 0.2184, 0.03337, 0.1884, 0.0341, 0.203, 0.0002595, 0.2137, 0.0, 0.135, 0.2447, 0.1347, 0.03423, 0.1641, 0.03647, 0.1509, 0.2459, 0.1509, 0.2459, 0.1641, 0.03647, 0.1884, 0.03647, 0.1641, 0.2459, 0.7943, 0.9301, 0.8084, 0.9204, 0.8224, 0.9263, 0.8224, 0.9419, 0.8084, 0.9516, 0.7943, 0.9457, 0.2076, 0.9497, 0.2076, 0.9609, 0.198, 0.9666, 0.1884, 0.9612, 0.1884, 0.9501, 0.198, 0.9443, 0.1641, 0.03647, 0.1347, 0.03423, 0.1522, 0.0, 0.1626, 0.0007957, 0.6689, 0.6194, 0.6994, 0.6237, 0.6933, 0.6442, 0.6825, 0.6427, 0.2416, 0.0341, 0.2184, 0.03337, 0.2137, 0.0, 0.2219, 0.0002595, 0.1884, 0.03647, 0.1641, 0.03647, 0.1626, 0.0007957, 0.1713, 0.0007956, 0.6689, 0.4674, 0.6375, 0.4674, 0.6474, 0.4297, 0.6586, 0.4297, 0.8478, 0.5898, 0.8478, 0.7408, 0.8207, 0.7409, 0.8331, 0.5898, 0.8595, 0.8967, 0.8478, 0.736, 0.8732, 0.7307, 0.8732, 0.8938, 0.4159, 0.4267, 0.3979, 0.5747, 0.3715, 0.5749, 0.4015, 0.4268, 0.838, 0.2627, 0.8471, 0.429, 0.8198, 0.429, 0.8232, 0.2627, 0.3979, 0.5747, 0.4159, 0.5873, 0.3953, 0.6125, 0.3889, 0.608, 0.4458, 0.4393, 0.4248, 0.2637, 0.4507, 0.2638, 0.4599, 0.4393, 0.4599, 0.4393, 0.4507, 0.2638, 0.4707, 0.2585, 0.4707, 0.4365, 0.1117, 0.6595, 0.1117, 0.6452, 0.123, 0.6397, 0.1343, 0.6485, 0.1343, 0.6627, 0.123, 0.6682, 0.3953, 0.6125, 0.3923, 0.6171, 0.3828, 0.6171, 0.3765, 0.6126, 0.3795, 0.608, 0.3889, 0.608, 0.4507, 0.2638, 0.4248, 0.2637, 0.4358, 0.2313, 0.445, 0.2314, 0.8207, 0.7409, 0.8478, 0.7408, 0.839, 0.7742, 0.8293, 0.7742, 0.3715, 0.5749, 0.3979, 0.5747, 0.3889, 0.608, 0.3795, 0.608, 0.4707, 0.2585, 0.4507, 0.2638, 0.445, 0.2314, 0.4521, 0.2295, 0.8198, 0.429, 0.8471, 0.429, 0.8393, 0.4481, 0.8296, 0.4481, 0.2182, 0.7926, 0.2182, 0.8937, 0.2036, 0.8895, 0.2094, 0.79, 0.2094, 0.79, 0.2036, 0.8895, 0.1884, 0.8918, 0.2004, 0.7915, 0.9189, 0.7023, 0.9071, 0.5924, 0.9229, 0.5898, 0.9284, 0.7008, 0.9284, 0.7008, 0.9229, 0.5898, 0.9366, 0.5924, 0.9366, 0.7023, 0.9812, 0.9649, 0.9796, 0.8566, 0.9962, 0.8566, 0.9911, 0.9649, 0.1884, 0.8918, 0.2036, 0.8895, 0.2021, 0.912, 0.1966, 0.9128, 0.8156, 0.7855, 0.8235, 0.901, 0.8104, 0.9007, 0.8077, 0.7853, 0.8077, 0.7853, 0.8104, 0.9007, 0.7943, 0.901, 0.7981, 0.7855, 0.6644, 0.2658, 0.6583, 0.2581, 0.6598, 0.2485, 0.6677, 0.2442, 0.6761, 0.2485, 0.6787, 0.2581, 0.6734, 0.2658, 0.1884, 0.92, 0.1914, 0.9155, 0.197, 0.9135, 0.2011, 0.9155, 0.2006, 0.92, 0.1958, 0.9236, 0.1904, 0.9236, 0.2182, 0.9222, 0.2168, 0.9345, 0.2006, 0.92, 0.2011, 0.9155, 0.2036, 0.8895, 0.2182, 0.8937, 0.2075, 0.9135, 0.2021, 0.912, 0.2038, 0.9443, 0.189, 0.9443, 0.1904, 0.9236, 0.1958, 0.9236, 0.8104, 0.9007, 0.8235, 0.901, 0.8129, 0.9204, 0.8081, 0.9203, 0.2168, 0.9345, 0.2038, 0.9443, 0.1958, 0.9236, 0.2006, 0.92, 0.7943, 0.901, 0.8104, 0.9007, 0.8081, 0.9203, 0.8022, 0.9204, 0.757, 0.5877, 0.7505, 0.447, 0.7667, 0.4506, 0.7667, 0.5898, 0.9521, 0.8566, 0.944, 0.7342, 0.9641, 0.7307, 0.9641, 0.8545, 0.3156, 0.5501, 0.3244, 0.6962, 0.3067, 0.6958, 0.305, 0.5499, 0.305, 0.5499, 0.3067, 0.6958, 0.287, 0.6962, 0.2932, 0.5501, 0.8313, 0.4812, 0.8382, 0.5865, 0.8174, 0.5881, 0.8188, 0.4822, 0.0, 0.9305, 0.01542, 0.9177, 0.02465, 0.9436, 0.01902, 0.9483, 0.8188, 0.4822, 0.8174, 0.5881, 0.8029, 0.5771, 0.8102, 0.4756, 0.7448, 0.5893, 0.7301, 0.4497, 0.7505, 0.447, 0.757, 0.5877, 0.8118, 0.4664, 0.8226, 0.4616, 0.8343, 0.4647, 0.8382, 0.4734, 0.8313, 0.4812, 0.8188, 0.4822, 0.8102, 0.4756, 0.02465, 0.9436, 0.03197, 0.9436, 0.03546, 0.9483, 0.0325, 0.9541, 0.02531, 0.9567, 0.01931, 0.9541, 0.01902, 0.9483, 0.8788, 0.5592, 0.8987, 0.5536, 0.8987, 0.5815, 0.8914, 0.5836, 0.01542, 0.9177, 0.03546, 0.9178, 0.03197, 0.9436, 0.02465, 0.9436, 0.3067, 0.6958, 0.3244, 0.6962, 0.3115, 0.7206, 0.305, 0.7205, 0.8711, 0.5732, 0.8788, 0.5592, 0.8914, 0.5836, 0.8886, 0.5887, 0.287, 0.6962, 0.3067, 0.6958, 0.305, 0.7205, 0.2978, 0.7206, 0.7505, 0.447, 0.7301, 0.4497, 0.7381, 0.4307, 0.7455, 0.4297, 0.1031, 0.5151, 0.08841, 0.6714, 0.06811, 0.6616, 0.09595, 0.5116, 0.1261, 0.4767, 0.1111, 0.3105, 0.1343, 0.3071, 0.1343, 0.4755, 0.6291, 0.6335, 0.5975, 0.4663, 0.6214, 0.4638, 0.6375, 0.6326, 0.3526, 0.6571, 0.327, 0.5225, 0.348, 0.5125, 0.36, 0.6536, 0.36, 0.6536, 0.348, 0.5125, 0.3702, 0.518, 0.3679, 0.6555, 0.8103, 0.2199, 0.8095, 0.2404, 0.784, 0.2232, 0.7842, 0.2157, 0.5542, 0.4255, 0.5378, 0.6034, 0.5139, 0.6011, 0.5458, 0.4247, 0.1111, 0.5139, 0.1111, 0.668, 0.08841, 0.6714, 0.1031, 0.5151, 0.3653, 0.6668, 0.3569, 0.6677, 0.3512, 0.6634, 0.3526, 0.6571, 0.36, 0.6536, 0.3679, 0.6555, 0.3702, 0.6614, 0.784, 0.2232, 0.7775, 0.2292, 0.7697, 0.2292, 0.7665, 0.2232, 0.7702, 0.2157, 0.7781, 0.2123, 0.7842, 0.2157, 0.5378, 0.6034, 0.5542, 0.609, 0.5342, 0.6352, 0.5282, 0.6331, 0.8095, 0.2404, 0.7919, 0.2568, 0.7775, 0.2292, 0.784, 0.2232, 0.6214, 0.4638, 0.5975, 0.4663, 0.6024, 0.4339, 0.6111, 0.433, 0.5139, 0.6011, 0.5378, 0.6034, 0.5282, 0.6331, 0.5195, 0.6323, 0.6375, 0.455, 0.6214, 0.4638, 0.6111, 0.433, 0.6169, 0.4297, 0.7919, 0.2568, 0.7706, 0.2568, 0.7697, 0.2292, 0.7775, 0.2292, 0.5957, 0.2308, 0.5808, 0.4064, 0.5586, 0.4019, 0.5893, 0.2295, 0.4508, 0.6434, 0.4248, 0.4708, 0.4486, 0.468, 0.4576, 0.6426, 0.4576, 0.6426, 0.4486, 0.468, 0.4612, 0.4652, 0.4612, 0.6418, 0.09879, 0.5116, 0.06811, 0.3381, 0.09063, 0.3353, 0.1052, 0.5108, 0.1052, 0.5108, 0.09063, 0.3353, 0.1111, 0.3329, 0.1111, 0.5101, 0.4486, 0.468, 0.4248, 0.4708, 0.4275, 0.4414, 0.4362, 0.4404, 0.7301, 0.6337, 0.7301, 0.8111, 0.7062, 0.8096, 0.7233, 0.6333, 0.6016, 0.2308, 0.6016, 0.4065, 0.5808, 0.4064, 0.5957, 0.2308, 0.419, 0.7656, 0.4123, 0.764, 0.4094, 0.7578, 0.4123, 0.7516, 0.419, 0.75, 0.4244, 0.7543, 0.4244, 0.7612, 0.9118, 0.5692, 0.9187, 0.5747, 0.9187, 0.5836, 0.9118, 0.5891, 0.9032, 0.5871, 0.8994, 0.5792, 0.9032, 0.5712, 0.1111, 0.3329, 0.09063, 0.3353, 0.08551, 0.308, 0.09297, 0.3071, 0.5586, 0.4019, 0.5808, 0.4064, 0.5762, 0.4297, 0.5681, 0.4281, 0.4612, 0.4652, 0.4486, 0.468, 0.4362, 0.4404, 0.4408, 0.4393, 0.7062, 0.8096, 0.7301, 0.8111, 0.7183, 0.8371, 0.7096, 0.8365, 0.09063, 0.3353, 0.06811, 0.3381, 0.07729, 0.309, 0.08551, 0.308, 0.5808, 0.4064, 0.6016, 0.4065, 0.5838, 0.4297, 0.5762, 0.4297, 0.6631, 0.8435, 0.6669, 0.9405, 0.651, 0.9431, 0.6536, 0.8451, 0.6536, 0.8451, 0.651, 0.9431, 0.6375, 0.9373, 0.6455, 0.8416, 0.7943, 0.7844, 0.7836, 0.8989, 0.7672, 0.897, 0.7845, 0.7833, 0.9806, 0.8312, 0.9803, 0.7307, 0.9968, 0.7307, 0.9905, 0.8312, 0.7301, 0.8376, 0.7191, 0.9217, 0.7027, 0.9208, 0.7203, 0.8371, 0.7836, 0.8989, 0.7943, 0.9012, 0.7805, 0.919, 0.7765, 0.9181, 0.4773, 0.9999, 0.4707, 0.9012, 0.4872, 0.9015, 0.4872, 1.0, 0.7664, 0.7463, 0.7588, 0.8394, 0.7426, 0.8363, 0.7567, 0.7444, 0.6631, 0.8435, 0.6536, 0.8451, 0.6455, 0.8416, 0.6449, 0.8357, 0.6523, 0.8319, 0.6621, 0.8329, 0.6669, 0.8381, 0.71, 0.9514, 0.7045, 0.9494, 0.7028, 0.9456, 0.7063, 0.9427, 0.7122, 0.943, 0.7163, 0.9463, 0.7153, 0.95, 0.7027, 0.9208, 0.7191, 0.9217, 0.7122, 0.943, 0.7063, 0.9427, 0.7301, 0.8411, 0.7426, 0.8363, 0.7437, 0.8588, 0.7391, 0.8606, 0.7672, 0.897, 0.7836, 0.8989, 0.7765, 0.9181, 0.7705, 0.9174, 0.7588, 0.8394, 0.7664, 0.8482, 0.7524, 0.8632, 0.7496, 0.86, 0.7191, 0.9217, 0.7301, 0.9306, 0.7163, 0.9463, 0.7122, 0.943, 0.7426, 0.8363, 0.7588, 0.8394, 0.7496, 0.86, 0.7437, 0.8588, 0.7314, 0.1665, 0.7248, 0.02878, 0.7411, 0.02417, 0.7411, 0.1638, 0.9179, 0.7307, 0.9231, 0.8756, 0.9022, 0.8756, 0.9054, 0.7307, 0.7556, 0.7434, 0.7301, 0.6257, 0.7495, 0.6275, 0.7673, 0.7444, 0.9234, 0.8648, 0.9231, 0.7307, 0.944, 0.7307, 0.9359, 0.8648, 0.7012, 0.429, 0.6862, 0.29, 0.7053, 0.2912, 0.7127, 0.4297, 0.9022, 0.8756, 0.9231, 0.8756, 0.9174, 0.8962, 0.9097, 0.8962, 0.7127, 0.4297, 0.7053, 0.2912, 0.7238, 0.2877, 0.7238, 0.4276, 0.7192, 0.1664, 0.7045, 0.02864, 0.7248, 0.02878, 0.7314, 0.1665, 0.8405, 0.2117, 0.829, 0.2095, 0.8239, 0.1985, 0.829, 0.187, 0.8405, 0.1837, 0.8497, 0.191, 0.8497, 0.2035, 0.7355, 0.595, 0.7396, 0.591, 0.7472, 0.5898, 0.7525, 0.5922, 0.7515, 0.5964, 0.745, 0.5993, 0.7379, 0.5986, 0.7053, 0.2912, 0.6862, 0.29, 0.6965, 0.2635, 0.7035, 0.264, 0.7411, 0.02417, 0.7248, 0.02878, 0.72, 0.001683, 0.726, 0.0, 0.7495, 0.6275, 0.7301, 0.6257, 0.7379, 0.5986, 0.745, 0.5993, 0.7238, 0.2877, 0.7053, 0.2912, 0.7035, 0.264, 0.7102, 0.2627, 0.7673, 0.6197, 0.7495, 0.6275, 0.745, 0.5993, 0.7515, 0.5964, 0.7248, 0.02878, 0.7045, 0.02864, 0.7126, 0.001633, 0.72, 0.001683, 0.5062, 0.231, 0.492, 0.4183, 0.4707, 0.4139, 0.4987, 0.2295, 0.5028, 0.215, 0.4758, 0.02942, 0.4996, 0.02764, 0.5111, 0.2144, 0.5111, 0.2144, 0.4996, 0.02764, 0.5174, 0.02596, 0.5174, 0.2138, 0.5975, 0.4305, 0.5826, 0.6079, 0.5586, 0.6057, 0.5891, 0.4297, 0.6296, 0.4297, 0.6016, 0.2781, 0.6225, 0.2689, 0.6369, 0.4265, 0.4996, 0.02764, 0.4758, 0.02942, 0.4838, 0.0006513, 0.4925, 0.0, 0.6369, 0.4265, 0.6225, 0.2689, 0.6448, 0.2733, 0.6448, 0.428, 0.5139, 0.2312, 0.5139, 0.4187, 0.492, 0.4183, 0.5062, 0.231, 0.8395, 0.9597, 0.8359, 0.9658, 0.8283, 0.9658, 0.8224, 0.9597, 0.8227, 0.952, 0.8289, 0.9486, 0.8364, 0.952, 0.4226, 0.2159, 0.426, 0.2101, 0.4334, 0.2106, 0.4394, 0.2171, 0.4394, 0.2247, 0.4334, 0.2276, 0.426, 0.2237, 0.467, 0.2022, 0.467, 0.2229, 0.4394, 0.2247, 0.4394, 0.2171, 0.4707, 0.4139, 0.492, 0.4183, 0.4897, 0.4421, 0.4819, 0.4405, 0.5826, 0.6079, 0.5975, 0.6139, 0.5779, 0.6402, 0.5724, 0.638, 0.4506, 0.1844, 0.467, 0.2022, 0.4394, 0.2171, 0.4334, 0.2106, 0.5586, 0.6057, 0.5826, 0.6079, 0.5724, 0.638, 0.5637, 0.6372, 0.4302, 0.1829, 0.4506, 0.1844, 0.4334, 0.2106, 0.426, 0.2101, 0.418, 0.4267, 0.389, 0.2653, 0.4128, 0.2619, 0.4248, 0.4257, 0.5016, 0.6128, 0.4707, 0.4482, 0.4916, 0.4421, 0.5075, 0.6111, 0.5075, 0.6111, 0.4916, 0.4421, 0.5139, 0.4434, 0.5139, 0.6114, 0.4691, 0.1829, 0.4395, 0.04335, 0.4631, 0.03865, 0.4758, 0.1816, 0.837, 0.9007, 0.8238, 0.7742, 0.8478, 0.7746, 0.8439, 0.9008, 0.4248, 0.2546, 0.4128, 0.2619, 0.4, 0.2322, 0.4044, 0.2295, 0.8711, 0.4055, 0.8711, 0.5571, 0.8471, 0.5552, 0.8642, 0.4049, 0.1815, 0.9134, 0.1662, 0.7879, 0.1876, 0.7799, 0.1876, 0.9112, 0.8459, 0.9104, 0.8395, 0.9127, 0.8335, 0.9102, 0.8324, 0.9049, 0.837, 0.9007, 0.8439, 0.9008, 0.8478, 0.9052, 0.4356, 0.003433, 0.443, 0.0, 0.4512, 0.0003434, 0.4541, 0.004205, 0.4494, 0.008677, 0.4408, 0.01039, 0.4346, 0.008058, 0.4758, 0.02641, 0.4631, 0.03865, 0.4494, 0.008677, 0.4541, 0.004205, 0.4128, 0.2619, 0.389, 0.2653, 0.3913, 0.2334, 0.4, 0.2322, 0.4395, 0.04335, 0.4226, 0.03696, 0.4346, 0.008058, 0.4408, 0.01039, 0.8471, 0.5552, 0.8711, 0.5571, 0.8609, 0.5883, 0.8521, 0.5876, 0.4631, 0.03865, 0.4395, 0.04335, 0.4408, 0.01039, 0.4494, 0.008677, 0.389, 0.2653, 0.3715, 0.2623, 0.3849, 0.2323, 0.3913, 0.2334, 0.9781, 0.3431, 0.9697, 0.2417, 0.9881, 0.2384, 0.9881, 0.3413, 0.6979, 0.7887, 0.6979, 0.9056, 0.687, 0.9085, 0.692, 0.7903, 0.692, 0.7903, 0.687, 0.9085, 0.6689, 0.9056, 0.6822, 0.7887, 0.9501, 0.2242, 0.9461, 0.1302, 0.965, 0.1285, 0.9603, 0.2233, 0.7905, 0.9479, 0.7787, 0.9514, 0.7901, 0.9342, 0.7943, 0.933, 0.0806, 0.9214, 0.06811, 0.803, 0.08265, 0.8005, 0.08848, 0.92, 0.08848, 0.92, 0.08265, 0.8005, 0.0973, 0.803, 0.09643, 0.9214, 0.9595, 0.2342, 0.9492, 0.2351, 0.9445, 0.2301, 0.9501, 0.2242, 0.9603, 0.2233, 0.965, 0.2283, 0.7901, 0.9342, 0.7859, 0.929, 0.7859, 0.9227, 0.7901, 0.9215, 0.7943, 0.9266, 0.7943, 0.933, 0.4108, 0.9373, 0.42, 0.9459, 0.3989, 0.9545, 0.3956, 0.9515, 0.7787, 0.9514, 0.7668, 0.9369, 0.7859, 0.929, 0.7901, 0.9342, 0.6689, 0.9056, 0.687, 0.9085, 0.681, 0.9236, 0.6746, 0.9225, 0.7668, 0.9369, 0.7668, 0.919, 0.7859, 0.9227, 0.7859, 0.929, 0.42, 0.9459, 0.42, 0.9647, 0.3989, 0.9612, 0.3989, 0.9545, 0.3715, 0.3085, 0.3715, 0.4846, 0.352, 0.4817, 0.3609, 0.307, 0.3609, 0.307, 0.352, 0.4817, 0.327, 0.4808, 0.3474, 0.3065, 0.8501, 0.0, 0.8501, 0.164, 0.8239, 0.1641, 0.8359, 7.397e-05, 0.009952, 0.5069, 0.0, 0.3301, 0.02019, 0.3295, 0.0209, 0.5066, 0.327, 0.4808, 0.352, 0.4817, 0.3466, 0.5115, 0.3377, 0.5112, 0.0209, 0.5066, 0.02019, 0.3295, 0.04492, 0.3301, 0.0343, 0.5069, 0.8239, 0.0, 0.8239, 0.1735, 0.798, 0.1736, 0.8099, 4.372e-05, 0.9398, 0.3643, 0.9521, 0.3715, 0.9521, 0.3859, 0.9398, 0.393, 0.9275, 0.3858, 0.9275, 0.3715, 0.4521, 0.9626, 0.4521, 0.9534, 0.4602, 0.9487, 0.4683, 0.9531, 0.4683, 0.9622, 0.4602, 0.967, 0.04492, 0.3301, 0.02019, 0.3295, 0.02334, 0.3015, 0.03213, 0.3017, 0.352, 0.4817, 0.3715, 0.4846, 0.3535, 0.5125, 0.3466, 0.5115, 0.8239, 0.1641, 0.8501, 0.164, 0.8391, 0.1836, 0.8298, 0.1837, 0.798, 0.1736, 0.8239, 0.1735, 0.8117, 0.1976, 0.8025, 0.1976, 0.02019, 0.3295, 0.0, 0.3301, 0.01616, 0.3017, 0.02334, 0.3015, 0.1226, 0.6395, 0.1128, 0.5005, 0.1235, 0.5008, 0.1285, 0.6397, 0.1285, 0.6397, 0.1235, 0.5008, 0.1343, 0.4996, 0.1343, 0.639, 1.0, 0.2392, 1.0, 0.3469, 0.9881, 0.3454, 0.9936, 0.2384, 0.9049, 0.1631, 0.8989, 0.02265, 0.9098, 0.02209, 0.9108, 0.1628, 0.1343, 0.4996, 0.1235, 0.5008, 0.1228, 0.4771, 0.1266, 0.4767, 0.9108, 0.1628, 0.9098, 0.02209, 0.9204, 0.02265, 0.9165, 0.1631, 0.2303, 0.6186, 0.2282, 0.4781, 0.2403, 0.4781, 0.2368, 0.6186, 0.5005, 0.2158, 0.5059, 0.2188, 0.5059, 0.2255, 0.5005, 0.2292, 0.4951, 0.2261, 0.4951, 0.2194, 0.2834, 0.4428, 0.2834, 0.4385, 0.2872, 0.4365, 0.291, 0.4389, 0.291, 0.4432, 0.2872, 0.4452, 0.9204, 0.02265, 0.9098, 0.02209, 0.9093, 0.0, 0.9131, 0.0001997, 0.1235, 0.5008, 0.1128, 0.5005, 0.1189, 0.477, 0.1228, 0.4771, 0.9881, 0.3454, 1.0, 0.3469, 0.9975, 0.3588, 0.9933, 0.3582, 0.2403, 0.4781, 0.2282, 0.4781, 0.2315, 0.4549, 0.2358, 0.4549, 0.9098, 0.02209, 0.8989, 0.02265, 0.9054, 0.0001997, 0.9093, 0.0, 0.3266, 0.8632, 0.3266, 0.9676, 0.3172, 0.9683, 0.3215, 0.8636, 0.3215, 0.8636, 0.3172, 0.9683, 0.31, 0.9651, 0.3176, 0.8619, 0.03859, 0.8124, 0.04013, 0.8857, 0.0308, 0.8877, 0.03354, 0.8135, 0.9751, 0.8508, 0.9641, 0.751, 0.9737, 0.751, 0.9803, 0.8509, 0.5468, 0.9341, 0.5568, 0.9328, 0.5546, 0.9468, 0.5511, 0.9473, 0.4887, 0.9869, 0.4872, 0.9012, 0.4974, 0.9012, 0.4942, 0.9869, 0.4655, 0.7703, 0.4611, 0.6629, 0.4707, 0.6623, 0.4707, 0.77, 0.0366, 0.8052, 0.04013, 0.8083, 0.03859, 0.8124, 0.03354, 0.8135, 0.03001, 0.8104, 0.03155, 0.8063, 0.5546, 0.9468, 0.5568, 0.9491, 0.5555, 0.9519, 0.5519, 0.9524, 0.5497, 0.9501, 0.5511, 0.9473, 0.9803, 0.7473, 0.9737, 0.751, 0.9705, 0.732, 0.9728, 0.7307, 0.3172, 0.9683, 0.3266, 0.9676, 0.3215, 0.9823, 0.3181, 0.9826, 0.543, 0.9419, 0.5468, 0.9341, 0.5511, 0.9473, 0.5497, 0.9501, 0.4707, 0.6623, 0.4611, 0.6629, 0.4627, 0.6436, 0.4661, 0.6434, 0.9737, 0.751, 0.9641, 0.751, 0.9671, 0.732, 0.9705, 0.732, 0.8978, 0.4019, 0.8782, 0.2873, 0.8961, 0.2861, 0.9075, 0.4012, 0.3183, 0.7214, 0.3183, 0.8433, 0.3035, 0.8439, 0.3103, 0.7217, 0.3103, 0.7217, 0.3035, 0.8439, 0.287, 0.8418, 0.3013, 0.7206, 0.3851, 0.9047, 0.3715, 0.7845, 0.3893, 0.7826, 0.3948, 0.9037, 0.9075, 0.2809, 0.8961, 0.2861, 0.8896, 0.2645, 0.8936, 0.2627, 0.3948, 0.9037, 0.3893, 0.7826, 0.4012, 0.7848, 0.4012, 0.9049, 0.7565, 0.9722, 0.7483, 0.8632, 0.7662, 0.8642, 0.7662, 0.9727, 0.7148, 0.2414, 0.7231, 0.246, 0.7231, 0.2559, 0.7148, 0.2611, 0.7065, 0.2564, 0.7065, 0.2466, 0.6867, 0.953, 0.6837, 0.9484, 0.6871, 0.9435, 0.6935, 0.9431, 0.6965, 0.9477, 0.6931, 0.9526, 0.6785, 0.9246, 0.6965, 0.9236, 0.6935, 0.9431, 0.6871, 0.9435, 0.8961, 0.2861, 0.8782, 0.2873, 0.8832, 0.265, 0.8896, 0.2645, 0.287, 0.8418, 0.3035, 0.8439, 0.3011, 0.8619, 0.2952, 0.8611, 0.6689, 0.9384, 0.6785, 0.9246, 0.6871, 0.9435, 0.6837, 0.9484, 0.3893, 0.7826, 0.3715, 0.7845, 0.3778, 0.7666, 0.3842, 0.7659, 0.09171, 0.7976, 0.08697, 0.6714, 0.1045, 0.6769, 0.1012, 0.8005, 0.9159, 0.4049, 0.9204, 0.5463, 0.8994, 0.5463, 0.9045, 0.4049, 0.7404, 0.4253, 0.7238, 0.2857, 0.7427, 0.2831, 0.7506, 0.4239, 0.7506, 0.4239, 0.7427, 0.2831, 0.7601, 0.2839, 0.7601, 0.4244, 0.8994, 0.5463, 0.9204, 0.5463, 0.9141, 0.5692, 0.9067, 0.5692, 0.4184, 0.7659, 0.4222, 0.9065, 0.4012, 0.9065, 0.407, 0.7659, 0.08149, 0.8005, 0.06811, 0.6769, 0.08697, 0.6714, 0.09171, 0.7976, 0.4345, 0.9442, 0.4442, 0.9503, 0.4442, 0.9613, 0.4345, 0.9663, 0.4248, 0.9602, 0.4248, 0.9492, 0.5552, 0.2109, 0.561, 0.2152, 0.561, 0.2225, 0.5552, 0.2255, 0.5495, 0.2211, 0.5494, 0.2138, 0.4012, 0.9065, 0.4222, 0.9065, 0.4161, 0.9302, 0.4086, 0.9302, 0.5656, 0.1927, 0.5818, 0.205, 0.561, 0.2152, 0.5552, 0.2109, 0.7427, 0.2831, 0.7238, 0.2857, 0.7336, 0.2636, 0.7403, 0.2627, 0.5818, 0.205, 0.5819, 0.2255, 0.561, 0.2225, 0.561, 0.2152, 0.7601, 0.2839, 0.7427, 0.2831, 0.7403, 0.2627, 0.7465, 0.263, 0.1662, 0.7805, 0.1662, 0.8925, 0.1509, 0.896, 0.1579, 0.7824, 0.1579, 0.7824, 0.1509, 0.896, 0.1347, 0.8915, 0.1491, 0.7799, 0.1015, 0.9459, 0.09874, 0.8531, 0.1141, 0.8469, 0.1099, 0.9425, 0.1099, 0.9425, 0.1141, 0.8469, 0.1303, 0.8531, 0.1186, 0.9459, 0.1347, 0.8915, 0.1509, 0.896, 0.1491, 0.9087, 0.1434, 0.9071, 0.1834, 0.6228, 0.188, 0.7452, 0.1699, 0.7452, 0.1735, 0.6228, 0.04385, 0.9742, 0.04165, 0.8966, 0.0597, 0.8949, 0.05364, 0.9732, 0.05364, 0.9732, 0.0597, 0.9797, 0.05598, 0.987, 0.0462, 0.988, 0.04013, 0.9816, 0.04385, 0.9742, 0.2705, 0.9483, 0.2662, 0.9528, 0.2603, 0.9528, 0.2587, 0.9484, 0.2631, 0.944, 0.269, 0.944, 0.1699, 0.7452, 0.188, 0.7452, 0.1811, 0.7649, 0.1747, 0.7649, 0.8336, 0.9204, 0.8468, 0.9321, 0.8271, 0.9427, 0.8224, 0.9386, 0.2539, 0.9236, 0.2705, 0.9235, 0.269, 0.944, 0.2631, 0.944, 0.8468, 0.9321, 0.8478, 0.9486, 0.8275, 0.9486, 0.8271, 0.9427, 0.2416, 0.936, 0.2539, 0.9236, 0.2631, 0.944, 0.2587, 0.9484, 0.4961, 0.6163, 0.4873, 0.7657, 0.4707, 0.7599, 0.4862, 0.6128, 0.7045, 0.001223, 0.6893, 0.1468, 0.6673, 0.1447, 0.6913, 0.0, 0.009622, 0.6799, 0.0, 0.5293, 0.02042, 0.5264, 0.02185, 0.6782, 0.02185, 0.6782, 0.02042, 0.5264, 0.04013, 0.5293, 0.03365, 0.6799, 0.201, 0.631, 0.1884, 0.4782, 0.2096, 0.4758, 0.2137, 0.6295, 0.6673, 0.1447, 0.6893, 0.1468, 0.6804, 0.175, 0.6724, 0.1742, 0.2137, 0.6295, 0.2096, 0.4758, 0.2282, 0.4782, 0.2248, 0.631, 0.5093, 0.616, 0.5093, 0.7652, 0.4873, 0.7657, 0.4961, 0.6163, 0.08681, 0.9214, 0.09718, 0.9296, 0.09718, 0.943, 0.08681, 0.9514, 0.07387, 0.9485, 0.06811, 0.9365, 0.07387, 0.9244, 0.1708, 0.9506, 0.1695, 0.9434, 0.1749, 0.9376, 0.1829, 0.9376, 0.1876, 0.9434, 0.1853, 0.9507, 0.1778, 0.9539, 0.2096, 0.4758, 0.1884, 0.4782, 0.1988, 0.4558, 0.2065, 0.4549, 0.6893, 0.1468, 0.7045, 0.1534, 0.686, 0.1774, 0.6804, 0.175, 0.02042, 0.5264, 0.0, 0.5293, 0.01207, 0.508, 0.01953, 0.5069, 0.1655, 0.9134, 0.1876, 0.9135, 0.1829, 0.9376, 0.1749, 0.9376, 0.04013, 0.5293, 0.02042, 0.5264, 0.01953, 0.5069, 0.02673, 0.508, 0.1507, 0.9293, 0.1655, 0.9134, 0.1749, 0.9376, 0.1695, 0.9434, 0.9068, 0.1673, 0.9068, 0.2397, 0.8948, 0.24, 0.8996, 0.1675, 0.8815, 0.9715, 0.8732, 0.8895, 0.8851, 0.8891, 0.8886, 0.9712, 0.8886, 0.9712, 0.8851, 0.8891, 0.8938, 0.8872, 0.8938, 0.9701, 0.8948, 0.1692, 0.8948, 0.2489, 0.8861, 0.2458, 0.8896, 0.1674, 0.8896, 0.1674, 0.8861, 0.2458, 0.8743, 0.2456, 0.8825, 0.1673, 0.8851, 0.8891, 0.8732, 0.8895, 0.8773, 0.8744, 0.8816, 0.8743, 0.8567, 0.2551, 0.8501, 0.178, 0.8612, 0.1757, 0.8633, 0.2537, 0.8633, 0.2537, 0.8612, 0.1757, 0.8717, 0.178, 0.8696, 0.2551, 0.2252, 0.7763, 0.2312, 0.7733, 0.2363, 0.7763, 0.2368, 0.7831, 0.2322, 0.7885, 0.226, 0.7885, 0.2228, 0.7831, 0.6396, 0.258, 0.6438, 0.2576, 0.6471, 0.2605, 0.6471, 0.2644, 0.6438, 0.2665, 0.6396, 0.2651, 0.6378, 0.2613, 0.8743, 0.2456, 0.8861, 0.2458, 0.8826, 0.2614, 0.8783, 0.2613, 0.638, 0.2452, 0.6493, 0.2442, 0.6438, 0.2576, 0.6396, 0.258, 0.8938, 0.8872, 0.8851, 0.8891, 0.8816, 0.8743, 0.8848, 0.8736, 0.6583, 0.252, 0.6583, 0.2628, 0.6471, 0.2644, 0.6471, 0.2605, 0.8861, 0.2458, 0.8948, 0.2489, 0.8858, 0.2625, 0.8826, 0.2614, 0.6493, 0.2442, 0.6583, 0.252, 0.6471, 0.2605, 0.6438, 0.2576, 0.7754, 0.4226, 0.7601, 0.2884, 0.7807, 0.2886, 0.7865, 0.4227, 0.7865, 0.4227, 0.7807, 0.2886, 0.7935, 0.2849, 0.7935, 0.4207, 0.9632, 0.8603, 0.9632, 0.9754, 0.944, 0.9688, 0.9528, 0.8566, 0.4094, 0.6176, 0.3928, 0.7381, 0.3715, 0.7371, 0.3978, 0.6171, 0.7935, 0.2849, 0.7807, 0.2886, 0.7741, 0.264, 0.7787, 0.2627, 0.7384, 0.9772, 0.7301, 0.8632, 0.7483, 0.8645, 0.7483, 0.9779, 0.9403, 0.7008, 0.9427, 0.5984, 0.9621, 0.5925, 0.9508, 0.6976, 0.9508, 0.6976, 0.9617, 0.7015, 0.9621, 0.7086, 0.9516, 0.7118, 0.9407, 0.7079, 0.9403, 0.7008, 0.5216, 0.1927, 0.5259, 0.1959, 0.5259, 0.2032, 0.5216, 0.2073, 0.5174, 0.2041, 0.5174, 0.1968, 0.5494, 0.2147, 0.5375, 0.2262, 0.5216, 0.2073, 0.5259, 0.2032, 0.7807, 0.2886, 0.7601, 0.2884, 0.7668, 0.2639, 0.7741, 0.264, 0.3928, 0.7381, 0.4093, 0.7464, 0.3926, 0.7659, 0.3867, 0.763, 0.5494, 0.1942, 0.5494, 0.2147, 0.5259, 0.2032, 0.5259, 0.1959, 0.3715, 0.7371, 0.3928, 0.7381, 0.3867, 0.763, 0.3791, 0.7626, 0.2651, 0.2355, 0.2416, 0.03363, 0.2702, 0.03095, 0.2806, 0.234, 0.2806, 0.234, 0.2702, 0.03095, 0.2929, 0.03116, 0.2929, 0.2341, 0.798, 0.003068, 0.798, 0.1817, 0.7695, 0.1761, 0.7826, 0.0, 0.3949, 0.2295, 0.3715, 0.03129, 0.4001, 0.0272, 0.4104, 0.2273, 0.7364, 0.2156, 0.7665, 0.2123, 0.7603, 0.2469, 0.7496, 0.2481, 0.4104, 0.2273, 0.4001, 0.0272, 0.4226, 0.03055, 0.4226, 0.2291, 0.2923, 0.2355, 0.2703, 0.3942, 0.2416, 0.3964, 0.2767, 0.2366, 0.9071, 0.7161, 0.912, 0.7023, 0.9257, 0.7023, 0.9346, 0.7161, 0.9297, 0.7299, 0.916, 0.7299, 0.7603, 0.2469, 0.7665, 0.2536, 0.762, 0.2615, 0.7513, 0.2627, 0.7451, 0.256, 0.7496, 0.2481, 0.2703, 0.3942, 0.2923, 0.4082, 0.2697, 0.4365, 0.2619, 0.4316, 0.2702, 0.03095, 0.2416, 0.03363, 0.2541, 0.0009516, 0.2643, 0.0, 0.7238, 0.2378, 0.7364, 0.2156, 0.7496, 0.2481, 0.7451, 0.256, 0.2416, 0.3964, 0.2703, 0.3942, 0.2619, 0.4316, 0.2517, 0.4323, 0.4001, 0.0272, 0.3715, 0.03129, 0.3839, 0.001454, 0.3941, 0.0, 0.9501, 0.4049, 0.9541, 0.5657, 0.9403, 0.5657, 0.9426, 0.4049, 0.9425, 0.008822, 0.9445, 0.1258, 0.9306, 0.1285, 0.9349, 0.01026, 0.9349, 0.01026, 0.9306, 0.1285, 0.9204, 0.1217, 0.9294, 0.006565, 0.2846, 0.7887, 0.2846, 0.9403, 0.2708, 0.9405, 0.2771, 0.7888, 0.1364, 0.9159, 0.1507, 0.9134, 0.1507, 0.9375, 0.1456, 0.9384, 0.2336, 0.9273, 0.2182, 0.8196, 0.2326, 0.8203, 0.2414, 0.9277, 0.4183, 0.6171, 0.4232, 0.75, 0.4094, 0.75, 0.4108, 0.6171, 0.9445, 0.003693, 0.9425, 0.008822, 0.9349, 0.01026, 0.9294, 0.006565, 0.9314, 0.001436, 0.939, 0.0, 0.2283, 0.7903, 0.2303, 0.7935, 0.2271, 0.7964, 0.222, 0.7961, 0.2201, 0.793, 0.2232, 0.79, 0.2326, 0.8203, 0.2182, 0.8196, 0.222, 0.7961, 0.2271, 0.7964, 0.9403, 0.5657, 0.9541, 0.5657, 0.949, 0.5925, 0.9441, 0.5925, 0.1304, 0.9256, 0.1364, 0.9159, 0.1456, 0.9384, 0.1435, 0.9419, 0.2414, 0.8121, 0.2326, 0.8203, 0.2271, 0.7964, 0.2303, 0.7935, 0.2708, 0.9405, 0.2846, 0.9403, 0.2783, 0.9616, 0.2734, 0.9617, 0.5583, 0.6357, 0.5583, 0.7602, 0.5474, 0.7593, 0.5524, 0.6352, 0.5069, 0.9134, 0.5017, 0.7881, 0.5131, 0.7873, 0.5131, 0.913, 0.3701, 0.8027, 0.3701, 0.9321, 0.3649, 0.9313, 0.3673, 0.8023, 0.3673, 0.8023, 0.3649, 0.9313, 0.3538, 0.9309, 0.3613, 0.802, 0.5131, 0.7873, 0.5017, 0.7881, 0.5036, 0.766, 0.5077, 0.7657, 0.9236, 0.5483, 0.9204, 0.4244, 0.9305, 0.4227, 0.9291, 0.5474, 0.9291, 0.5474, 0.9305, 0.4227, 0.9403, 0.4244, 0.9344, 0.5483, 0.5161, 0.2252, 0.511, 0.2278, 0.5059, 0.2244, 0.5059, 0.2184, 0.511, 0.2158, 0.5161, 0.2192, 0.1883, 0.2521, 0.185, 0.254, 0.1817, 0.2519, 0.1817, 0.2478, 0.185, 0.2459, 0.1883, 0.2481, 0.9305, 0.4227, 0.9204, 0.4244, 0.927, 0.4055, 0.9305, 0.4049, 0.5474, 0.7593, 0.5583, 0.7602, 0.5555, 0.7779, 0.5517, 0.7776, 0.3649, 0.9313, 0.3701, 0.9321, 0.3621, 0.9528, 0.3603, 0.9525, 0.9403, 0.4244, 0.9305, 0.4227, 0.9305, 0.4049, 0.934, 0.4055, 0.3538, 0.9309, 0.3649, 0.9313, 0.3603, 0.9525, 0.3563, 0.9524, 0.2682, 0.626, 0.2623, 0.7665, 0.2416, 0.765, 0.257, 0.6252, 0.6321, 0.6335, 0.6321, 0.7722, 0.6117, 0.7723, 0.621, 0.6336, 0.1699, 0.6228, 0.1699, 0.7588, 0.1548, 0.7618, 0.1617, 0.6244, 0.1617, 0.6244, 0.1548, 0.7618, 0.1347, 0.7589, 0.1508, 0.6228, 0.6117, 0.7723, 0.6321, 0.7722, 0.6219, 0.7918, 0.6146, 0.7919, 0.5363, 0.7957, 0.5139, 0.6633, 0.5345, 0.6617, 0.5474, 0.7949, 0.2752, 0.6263, 0.2752, 0.767, 0.2623, 0.7665, 0.2682, 0.626, 0.1084, 0.9674, 0.09874, 0.9625, 0.09874, 0.9518, 0.1084, 0.9459, 0.1181, 0.9508, 0.1181, 0.9615, 0.4771, 0.2158, 0.4834, 0.2197, 0.4834, 0.2266, 0.4771, 0.2295, 0.4707, 0.2256, 0.4707, 0.2187, 0.5345, 0.6617, 0.5139, 0.6633, 0.5196, 0.6377, 0.5269, 0.6372, 0.2416, 0.765, 0.2623, 0.7665, 0.2558, 0.7887, 0.2484, 0.7882, 0.5975, 0.7682, 0.6117, 0.7723, 0.6146, 0.7919, 0.6096, 0.7904, 0.5474, 0.6561, 0.5345, 0.6617, 0.5269, 0.6372, 0.5315, 0.6352, 0.1347, 0.7589, 0.1548, 0.7618, 0.1501, 0.7799, 0.143, 0.7789, 0.6638, 0.4297, 0.6448, 0.2736, 0.6637, 0.2684, 0.674, 0.4269, 0.674, 0.4269, 0.6637, 0.2684, 0.6862, 0.2697, 0.6862, 0.4276, 0.06192, 0.7192, 0.06425, 0.8748, 0.04013, 0.8748, 0.04884, 0.7192, 0.2512, 0.6252, 0.2416, 0.4628, 0.262, 0.4625, 0.2623, 0.625, 0.543, 0.9575, 0.5189, 0.9552, 0.5299, 0.9285, 0.5384, 0.9293, 0.2623, 0.625, 0.262, 0.4625, 0.2834, 0.4628, 0.2739, 0.6252, 0.8576, 0.1757, 0.8501, 0.02957, 0.8743, 0.02957, 0.8707, 0.1757, 0.2295, 0.9277, 0.2407, 0.9335, 0.2407, 0.9459, 0.2295, 0.9526, 0.2182, 0.9469, 0.2182, 0.9345, 0.5299, 0.9285, 0.5259, 0.9225, 0.5304, 0.9173, 0.539, 0.9181, 0.543, 0.9241, 0.5384, 0.9293, 0.2834, 0.4628, 0.262, 0.4625, 0.2627, 0.4365, 0.2703, 0.4367, 0.5189, 0.9552, 0.5076, 0.9383, 0.5259, 0.9225, 0.5299, 0.9285, 0.04013, 0.8748, 0.06425, 0.8748, 0.055, 0.8949, 0.04642, 0.8949, 0.8743, 0.02957, 0.8501, 0.02957, 0.858, 0.0, 0.8666, 6.111e-08, 0.262, 0.4625, 0.2416, 0.4628, 0.2555, 0.4367, 0.2627, 0.4365, 0.2228, 0.6334, 0.2228, 0.771, 0.2024, 0.7712, 0.2118, 0.6335, 0.2118, 0.6335, 0.2024, 0.7712, 0.1884, 0.7665, 0.2042, 0.631, 0.926, 0.2164, 0.9221, 0.1285, 0.943, 0.1285, 0.9373, 0.2163, 0.5806, 0.8007, 0.5586, 0.6684, 0.5792, 0.6667, 0.5918, 0.7998, 0.3804, 0.9068, 0.4012, 0.9049, 0.3971, 0.9246, 0.3897, 0.9253, 0.7722, 0.5898, 0.7667, 0.467, 0.7844, 0.4616, 0.7818, 0.5869, 0.7818, 0.5869, 0.7844, 0.4616, 0.8029, 0.467, 0.7918, 0.5898, 0.9261, 0.2325, 0.9204, 0.2244, 0.926, 0.2164, 0.9373, 0.2163, 0.943, 0.2244, 0.9374, 0.2324, 0.3971, 0.9246, 0.4012, 0.9303, 0.398, 0.9366, 0.3906, 0.9373, 0.3864, 0.9317, 0.3897, 0.9253, 0.5918, 0.6611, 0.5792, 0.6667, 0.5714, 0.6422, 0.5759, 0.6402, 0.2024, 0.7712, 0.2228, 0.771, 0.2128, 0.79, 0.2055, 0.79, 0.3713, 0.9247, 0.3804, 0.9068, 0.3897, 0.9253, 0.3864, 0.9317, 0.6583, 0.9684, 0.6375, 0.9684, 0.6438, 0.9431, 0.6513, 0.9431, 0.5792, 0.6667, 0.5586, 0.6684, 0.5641, 0.6428, 0.5714, 0.6422, 0.01393, 0.9161, 0.01484, 0.8052, 0.03001, 0.808, 0.02302, 0.9177, 0.0271, 0.8052, 0.01177, 0.7098, 0.02822, 0.7072, 0.03695, 0.8037, 0.9851, 0.7029, 0.9785, 0.5925, 0.9948, 0.5933, 0.9948, 0.7033, 0.3439, 0.9289, 0.327, 0.8276, 0.3435, 0.8259, 0.3538, 0.9278, 0.347, 0.801, 0.327, 0.6903, 0.3388, 0.692, 0.3541, 0.802, 0.02822, 0.7072, 0.01177, 0.7098, 0.0136, 0.6871, 0.0196, 0.6862, 0.3541, 0.802, 0.3388, 0.692, 0.3552, 0.6897, 0.3639, 0.8007, 0.005046, 0.9177, 0.0, 0.808, 0.01484, 0.8052, 0.01393, 0.9161, 0.6992, 0.2414, 0.7065, 0.2482, 0.7065, 0.2577, 0.6992, 0.2627, 0.6902, 0.2594, 0.6862, 0.2503, 0.6902, 0.2423, 0.0136, 0.6871, 0.009297, 0.6853, 0.009941, 0.6821, 0.01504, 0.6799, 0.02076, 0.6804, 0.02279, 0.6832, 0.0196, 0.6862, 0.3538, 0.8191, 0.3435, 0.8259, 0.336, 0.8045, 0.3398, 0.802, 0.01177, 0.7098, 0.0, 0.7049, 0.009297, 0.6853, 0.0136, 0.6871, 0.03695, 0.6991, 0.02822, 0.7072, 0.0196, 0.6862, 0.02279, 0.6832, 0.3552, 0.6897, 0.3388, 0.692, 0.3406, 0.6702, 0.3466, 0.6694, 0.3435, 0.8259, 0.327, 0.8276, 0.33, 0.8051, 0.336, 0.8045, 0.3639, 0.6852, 0.3552, 0.6897, 0.3466, 0.6694, 0.3498, 0.6677])
me_cylinder_016.use_remesh_preserve_volume = False
me_cylinder_016.use_remesh_preserve_attributes = False
me_cylinder_016.use_mirror_vertex_groups = False
me_cylinder_016.update()

# ---- objects
ob_icosphere = bpy.data.objects.new('Icosphere', me_icosphere)
ob_cylinder_007 = bpy.data.objects.new('Cylinder.007', me_cylinder_016)

# ---- transforms, parenting, visibility, modifiers, constraints
ob_icosphere.location = (-0.4951, 0.3317, 0.8698)
ob_icosphere.lineart.crease_threshold = 0.0
ob_cylinder_007.location = (0.0, 0.0, 0.0)
ob_cylinder_007.lineart.crease_threshold = 0.0

# ---- collection membership
col_collection.objects.link(ob_icosphere)
col_collection.objects.link(ob_cylinder_007)

# ---- scene / render settings (as saved in the file)
scene.frame_start = 1; scene.frame_end = 250; scene.frame_set(1)
scene.render.engine = 'BLENDER_EEVEE_NEXT'
scene.cycles.use_denoising = False
scene.cycles.samples = 128
scene.cycles.sampling_pattern = 'TABULATED_SOBOL'
scene.cycles.use_adaptive_sampling = False
scene.cycles.use_light_tree = False
scene.view_settings.view_transform = 'Filmic'
bpy.context.view_layer.update()

# ---- added for rendering (the .blend has no active camera and no usable light): camera, sun
cam_auto = bpy.data.cameras.new('AutoCamera')
cam_auto.lens = 50.0
cam_auto.sensor_width = 36.0
cam_auto.clip_end = 1000.0
ob_auto_camera = bpy.data.objects.new('AutoCamera', cam_auto)
scene.collection.objects.link(ob_auto_camera)
ob_auto_camera.location = (8.00908, -9.98243, 8.74566)
ob_auto_camera.rotation_euler = (1.09748, -7.21219e-08, 0.694738)
scene.camera = ob_auto_camera
light_auto_sun = bpy.data.lights.new('AutoSun', 'SUN')
light_auto_sun.energy = 3.0
light_auto_sun.angle = 0.0523599
ob_auto_sun = bpy.data.objects.new('AutoSun', light_auto_sun)
scene.collection.objects.link(ob_auto_sun)
ob_auto_sun.rotation_euler = (0.872665, 0.174533, 0.523599)
bpy.context.view_layer.update()
